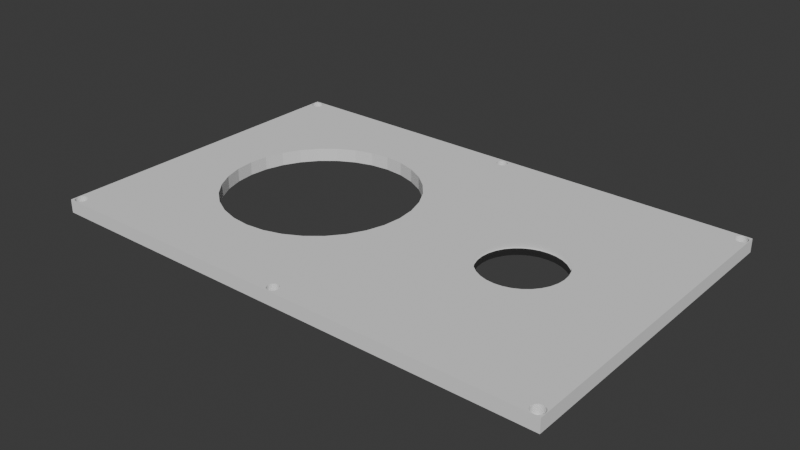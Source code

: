 # Source: FrontPanel.blend  (saved by Blender 5.1.30; exported with 4.5.12 LTS)
import bpy
from mathutils import Matrix  # noqa: F401  (used for matrix-valued properties, if any)

bpy.ops.wm.read_factory_settings(use_empty=True)
scene = bpy.context.scene
scene.name = 'Scene'

# ---- collections
col_collection = bpy.data.collections.new('Collection'); scene.collection.children.link(col_collection)

# ---- world
world_world = bpy.data.worlds.new('World'); scene.world = world_world
world_world.use_nodes = True; world_world.node_tree.nodes.clear()
_N = world_world.node_tree.nodes; _L = world_world.node_tree.links
n0 = _N.new('ShaderNodeOutputWorld'); n0.name = 'World Output'; n0.location = (300, 300)
n1 = _N.new('ShaderNodeBackground'); n1.name = 'Background'; n1.location = (10, 300)
n1.inputs[0].default_value = (0.05088, 0.05088, 0.05088, 1.0)
_L.new(n1.outputs[0], n0.inputs[0])
n0.is_active_output = True
world_world.color = (0.05088, 0.05088, 0.05088)
world_world.sun_shadow_jitter_overblur = 0.0

# ---- meshes
me_x = bpy.data.meshes.new('立方体')
me_x.from_pydata([(0.0, 0.9932, -0.3264), (0.0, -0.9257, -0.3264), (0.9741, -0.9223, -0.3333), (0.004205, -0.9263, -0.3264), (-1.0, -1.0, -1.0), (0.004205, 0.9926, -0.3264), (0.008247, -0.9282, -0.3264), (-0.9741, -0.9223, -0.3333), (0.9695, -0.923, -0.3333), (0.01197, -0.9314, -0.3264), (0.9741, 0.9966, -0.3333), (0.008247, 0.9907, -0.3264), (-0.9741, 0.9966, -0.3333), (0.01524, -0.9356, -0.3264), (0.9651, -0.9251, -0.3333), (0.01197, 0.9875, -0.3264), (0.01792, -0.9407, -0.3264), (-0.9788, -0.923, -0.3333), (-1.0, -1.0, 1.0), (0.01991, -0.9465, -0.3264), (0.01524, 0.9833, -0.3264), (0.02114, -0.9529, -0.3264), (0.961, -0.9286, -0.3333), (-0.9832, -0.9251, -0.3333), (0.01792, 0.9782, -0.3264), (0.02155, -0.9595, -0.3264), (0.9695, 0.9959, -0.3333), (0.02114, -0.9661, -0.3264), (-0.9788, 0.9959, -0.3333), (0.01991, 0.9724, -0.3264), (0.01991, -0.9724, -0.3264), (0.9574, -0.9332, -0.3333), (-1.0, 1.0, -1.0), (0.01792, -0.9782, -0.3264), (0.02114, 0.9661, -0.3264), (-0.9873, -0.9286, -0.3333), (0.01524, -0.9833, -0.3264), (0.02155, 0.9595, -0.3264), (0.9544, -0.9388, -0.3333), (0.01197, -0.9875, -0.3264), (0.9651, 0.9938, -0.3333), (-1.0, 1.0, 1.0), (0.02114, 0.9529, -0.3264), (0.008247, -0.9907, -0.3264), (0.9522, -0.9452, -0.3333), (0.01991, 0.9465, -0.3264), (0.004205, -0.9926, -0.3264), (-0.9909, -0.9332, -0.3333), (0.0, -0.9932, -0.3264), (1.0, -1.0, -1.0), (0.01792, 0.9407, -0.3264), (0.9509, -0.9522, -0.3333), (-0.004205, -0.9926, -0.3264), (-0.9938, -0.9388, -0.3333), (0.9504, -0.9595, -0.3333), (-0.008247, -0.9907, -0.3264), (0.01524, 0.9356, -0.3264), (-0.01197, -0.9875, -0.3264), (0.961, 0.9904, -0.3333), (0.01197, 0.9314, -0.3264), (-0.01524, -0.9833, -0.3264), (-0.9832, 0.9938, -0.3333), (1.0, -1.0, 1.0), (-0.01792, -0.9782, -0.3264), (0.008247, 0.9282, -0.3264), (0.9509, -0.9667, -0.3333), (-0.01991, -0.9724, -0.3264), (-0.996, -0.9452, -0.3333), (0.004205, 0.9263, -0.3264), (0.9522, -0.9737, -0.3333), (-0.02114, -0.9661, -0.3264), (0.9574, 0.9857, -0.3333), (1.0, 1.0, -1.0), (-0.02155, -0.9595, -0.3264), (0.0, 0.9257, -0.3264), (0.9544, -0.9801, -0.3333), (-0.02114, -0.9529, -0.3264), (-0.9974, -0.9522, -0.3333), (-0.004205, 0.9263, -0.3264), (-0.01991, -0.9465, -0.3264), (-0.9873, 0.9904, -0.3333), (-0.01792, -0.9407, -0.3264), (-0.008247, 0.9282, -0.3264), (-0.9978, -0.9595, -0.3333), (-0.01524, -0.9356, -0.3264), (0.9574, -0.9857, -0.3333), (-0.01197, 0.9314, -0.3264), (0.9544, 0.9801, -0.3333), (-0.01197, -0.9314, -0.3264), (0.961, -0.9904, -0.3333), (1.0, 1.0, 1.0), (-0.008247, -0.9282, -0.3264), (-0.01524, 0.9356, -0.3264), (-0.9909, 0.9857, -0.3333), (-0.004205, -0.9263, -0.3264), (-0.01792, 0.9407, -0.3264), (-0.9974, -0.9667, -0.3333), (0.9651, -0.9938, -0.3333), (-0.01991, 0.9465, -0.3264), (0.9522, 0.9737, -0.3333), (-0.9725, 0.9727, -1.0), (0.9695, -0.9959, -0.3333), (-0.02114, 0.9529, -0.3264), (-0.996, -0.9737, -0.3333), (-0.02155, 0.9595, -0.3264), (0.9509, 0.9667, -0.3333), (0.9741, -0.9966, -0.3333), (-0.9938, -0.9801, -0.3333), (-0.02114, 0.9661, -0.3264), (0.9788, -0.9959, -0.3333), (-0.9708, 0.9719, -1.0), (-0.01991, 0.9724, -0.3264), (-0.9938, 0.9801, -0.3333), (-0.01792, 0.9782, -0.3264), (0.9504, 0.9595, -0.3333), (0.9832, -0.9938, -0.3333), (-0.9909, -0.9857, -0.3333), (-0.01524, 0.9833, -0.3264), (0.9873, -0.9904, -0.3333), (-0.01197, 0.9875, -0.3264), (-0.968, 0.969, -1.0), (-0.9693, 0.9707, -1.0), (-0.9873, -0.9904, -0.3333), (-0.008247, 0.9907, -0.3264), (0.9909, -0.9857, -0.3333), (0.9509, 0.9522, -0.3333), (-0.004205, 0.9926, -0.3264), (-0.9832, -0.9938, -0.3333), (0.9938, -0.9801, -0.3333), (-0.9826, 0.9568, -1.0), (0.996, -0.9737, -0.3333), (-0.996, 0.9737, -0.3333), (-0.9788, -0.9959, -0.3333), (0.9974, -0.9667, -0.3333), (0.9522, 0.9452, -0.3333), (-0.9828, 0.9595, -1.0), (-0.9741, -0.9966, -0.3333), (0.9978, -0.9595, -0.3333), (-0.9974, 0.9667, -0.3333), (-0.9826, 0.9621, -1.0), (0.9974, -0.9522, -0.3333), (0.9544, 0.9388, -0.3333), (-0.9695, -0.9959, -0.3333), (0.996, -0.9452, -0.3333), (-0.9813, 0.952, -1.0), (0.9574, 0.9332, -0.3333), (0.9938, -0.9388, -0.3333), (-0.9651, -0.9938, -0.3333), (-0.9821, 0.9543, -1.0), (0.9909, -0.9332, -0.3333), (-0.9978, 0.9595, -0.3333), (0.9873, -0.9286, -0.3333), (-0.961, -0.9904, -0.3333), (0.961, 0.9286, -0.3333), (0.9832, -0.9251, -0.3333), (-0.9821, 0.9646, -1.0), (-0.9574, -0.9857, -0.3333), (0.9788, -0.923, -0.3333), (-0.9813, 0.967, -1.0), (0.9651, 0.9251, -0.3333), (-0.9544, -0.9801, -0.3333), (-0.9974, 0.9522, -0.3333), (-0.9522, -0.9737, -0.3333), (-0.9802, 0.9499, -1.0), (0.9695, 0.923, -0.3333), (-0.9509, -0.9667, -0.3333), (-0.9802, 0.969, -1.0), (-0.996, 0.9452, -0.3333), (0.9741, 0.9223, -0.3333), (-0.9504, -0.9595, -0.3333), (-0.9774, 0.947, -1.0), (-0.9774, 0.9719, -1.0), (-0.9509, -0.9522, -0.3333), (-0.9938, 0.9388, -0.3333), (-0.9522, -0.9452, -0.3333), (0.9788, 0.923, -0.3333), (-0.9789, 0.9482, -1.0), (-0.9544, -0.9388, -0.3333), (0.9832, 0.9251, -0.3333), (-0.9909, 0.9332, -0.3333), (-0.9574, -0.9332, -0.3333), (-0.9789, 0.9707, -1.0), (0.9873, 0.9286, -0.3333), (-0.9758, 0.9462, -1.0), (-0.961, -0.9286, -0.3333), (-0.9873, 0.9286, -0.3333), (-0.9651, -0.9251, -0.3333), (0.9909, 0.9332, -0.3333), (-0.9741, 0.9459, -1.0), (-0.9695, -0.923, -0.3333), (-0.9741, 0.973, -1.0), (0.9938, 0.9388, -0.3333), (-0.9693, 0.9482, -1.0), (-0.9832, 0.9251, -0.3333), (0.996, 0.9452, -0.3333), (-0.9708, 0.947, -1.0), (-0.9725, 0.9462, -1.0), (0.9974, 0.9522, -0.3333), (-0.9788, 0.923, -0.3333), (-0.967, 0.952, -1.0), (0.9978, 0.9595, -0.3333), (-0.9741, 0.9223, -0.3333), (-0.967, 0.967, -1.0), (0.9974, 0.9667, -0.3333), (-0.9655, 0.9595, -1.0), (-0.9695, 0.923, -0.3333), (0.996, 0.9737, -0.3333), (-0.9657, 0.9568, -1.0), (-0.9657, 0.9621, -1.0), (0.9938, 0.9801, -0.3333), (-0.9651, 0.9251, -0.3333), (-0.9662, 0.9543, -1.0), (0.9909, 0.9857, -0.3333), (-0.9662, 0.9646, -1.0), (-0.961, 0.9286, -0.3333), (-0.968, 0.9499, -1.0), (0.9873, 0.9904, -0.3333), (-0.9758, 0.9727, -1.0), (-0.9574, 0.9332, -0.3333), (0.9832, 0.9938, -0.3333), (-0.9544, 0.9388, -0.3333), (-0.9522, 0.9452, -0.3333), (0.9788, 0.9959, -0.3333), (-0.9509, 0.9522, -0.3333), (-0.9504, 0.9595, -0.3333), (-0.9509, 0.9667, -0.3333), (-0.9522, 0.9737, -0.3333), (-0.9544, 0.9801, -0.3333), (-0.9574, 0.9857, -0.3333), (-0.961, 0.9904, -0.3333), (-0.9651, 0.9938, -0.3333), (-0.9695, 0.9959, -0.3333), (0.9655, 0.9595, -1.0), (0.9657, 0.9568, -1.0), (0.9657, 0.9621, -1.0), (0.967, 0.967, -1.0), (0.967, 0.967, -1.0), (0.967, 0.952, -1.0), (0.9662, 0.9543, -1.0), (0.9662, 0.9646, -1.0), (0.968, 0.9499, -1.0), (0.9708, 0.947, -1.0), (0.9693, 0.9482, -1.0), (0.9741, 0.9459, -1.0), (0.9741, 0.973, -1.0), (0.9725, 0.9462, -1.0), (0.9774, 0.9719, -1.0), (0.9789, 0.9482, -1.0), (0.9802, 0.969, -1.0), (0.9774, 0.947, -1.0), (0.9789, 0.9707, -1.0), (0.9813, 0.952, -1.0), (0.9828, 0.9595, -1.0), (0.9826, 0.9568, -1.0), (0.9826, 0.9621, -1.0), (0.9821, 0.9543, -1.0), (0.9821, 0.9646, -1.0), (0.9813, 0.967, -1.0), (0.9758, 0.9462, -1.0), (0.9802, 0.9499, -1.0), (0.9758, 0.9727, -1.0), (0.968, 0.969, -1.0), (0.9725, 0.9727, -1.0), (0.9708, 0.9719, -1.0), (0.9693, 0.9707, -1.0), (-0.9828, -0.9595, -1.0), (-0.9826, -0.9621, -1.0), (-0.9826, -0.9568, -1.0), (-0.9813, -0.967, -1.0), (-0.9813, -0.952, -1.0), (-0.9821, -0.9646, -1.0), (-0.9821, -0.9543, -1.0), (-0.9789, -0.9707, -1.0), (-0.9789, -0.9482, -1.0), (-0.9758, -0.9727, -1.0), (-0.9758, -0.9462, -1.0), (-0.9774, -0.9719, -1.0), (-0.9774, -0.947, -1.0), (-0.9741, -0.973, -1.0), (-0.9802, -0.969, -1.0), (-0.9802, -0.9499, -1.0), (-0.9741, -0.9459, -1.0), (-0.9725, -0.9727, -1.0), (-0.9725, -0.9462, -1.0), (-0.9693, -0.9707, -1.0), (-0.9693, -0.9482, -1.0), (-0.9708, -0.9719, -1.0), (-0.9708, -0.947, -1.0), (-0.967, -0.967, -1.0), (-0.967, -0.952, -1.0), (-0.9655, -0.9595, -1.0), (-0.9657, -0.9568, -1.0), (-0.9657, -0.9621, -1.0), (-0.9662, -0.9543, -1.0), (-0.9662, -0.9646, -1.0), (-0.968, -0.9499, -1.0), (-0.968, -0.969, -1.0), (0.968, -0.969, -1.0), (0.9693, -0.9707, -1.0), (0.9708, -0.9719, -1.0), (0.9655, -0.9595, -1.0), (0.9657, -0.9621, -1.0), (0.9657, -0.9568, -1.0), (0.967, -0.967, -1.0), (0.9662, -0.9646, -1.0), (0.9662, -0.9543, -1.0), (0.967, -0.952, -1.0), (0.968, -0.9499, -1.0), (0.9708, -0.947, -1.0), (0.9693, -0.9482, -1.0), (0.9725, -0.9727, -1.0), (0.9741, -0.9459, -1.0), (0.9725, -0.9462, -1.0), (0.9758, -0.9727, -1.0), (0.9789, -0.9707, -1.0), (0.9789, -0.9482, -1.0), (0.9774, -0.9719, -1.0), (0.9774, -0.947, -1.0), (0.9813, -0.967, -1.0), (0.9813, -0.952, -1.0), (0.9828, -0.9595, -1.0), (0.9826, -0.9621, -1.0), (0.9826, -0.9568, -1.0), (0.9821, -0.9646, -1.0), (0.9821, -0.9543, -1.0), (0.9802, -0.969, -1.0), (0.9802, -0.9499, -1.0), (0.9741, -0.973, -1.0), (0.9758, -0.9462, -1.0), (-0.9897, 0.9872, 1.0), (-0.9745, 0.9223, 1.0), (-0.9909, 0.9857, 1.0), (-0.9788, 0.923, 1.0), (-0.9978, 0.9595, 1.0), (-0.9974, 0.9522, 1.0), (-0.996, 0.9452, 1.0), (-0.9974, 0.9667, 1.0), (-0.996, 0.9737, 1.0), (-0.9832, 0.9251, 1.0), (-0.9873, 0.9286, 1.0), (-0.9909, 0.9332, 1.0), (-0.9938, 0.9388, 1.0), (-0.9938, 0.9801, 1.0), (-0.9725, 0.9226, 1.0), (-0.9651, 0.9251, 1.0), (-0.9695, 0.923, 1.0), (-0.9522, 0.9452, 1.0), (-0.9544, 0.9388, 1.0), (-0.961, 0.9286, 1.0), (-0.9574, 0.9332, 1.0), (-0.952, 0.9464, 1.0), (-0.9741, 0.9223, 1.0), (-0.9873, 0.9904, 1.0), (-0.9832, 0.9938, 1.0), (-0.9741, 0.9966, 1.0), (-0.9788, 0.9959, 1.0), (-0.9651, 0.9938, 1.0), (-0.9522, 0.9737, 1.0), (-0.9544, 0.9801, 1.0), (-0.9574, 0.9857, 1.0), (-0.961, 0.9904, 1.0), (-0.9695, 0.9959, 1.0), (-0.9509, 0.9667, 1.0), (-0.9504, 0.9595, 1.0), (-0.9509, 0.9522, 1.0), (-0.9758, 0.9727, -0.3333), (-0.9741, 0.973, -0.3333), (-0.9774, 0.9719, -0.3333), (-0.9789, 0.9707, -0.3333), (-0.9802, 0.969, -0.3333), (-0.9813, 0.967, -0.3333), (-0.9821, 0.9646, -0.3333), (-0.9826, 0.9621, -0.3333), (-0.9828, 0.9595, -0.3333), (-0.9826, 0.9568, -0.3333), (-0.9821, 0.9543, -0.3333), (-0.9813, 0.952, -0.3333), (-0.9802, 0.9499, -0.3333), (-0.9789, 0.9482, -0.3333), (-0.9774, 0.947, -0.3333), (-0.9758, 0.9462, -0.3333), (-0.9741, 0.9459, -0.3333), (-0.9725, 0.9462, -0.3333), (-0.9708, 0.947, -0.3333), (-0.9693, 0.9482, -0.3333), (-0.968, 0.9499, -0.3333), (-0.967, 0.952, -0.3333), (-0.9662, 0.9543, -0.3333), (-0.9657, 0.9568, -0.3333), (-0.9655, 0.9595, -0.3333), (-0.9657, 0.9621, -0.3333), (-0.9662, 0.9646, -0.3333), (-0.967, 0.967, -0.3333), (-0.968, 0.969, -0.3333), (-0.9693, 0.9707, -0.3333), (-0.9708, 0.9719, -0.3333), (-0.9725, 0.9727, -0.3333), (0.9694, 0.9231, 1.0), (0.9522, 0.9452, 1.0), (0.9574, 0.9332, 1.0), (0.9544, 0.9388, 1.0), (0.961, 0.9286, 1.0), (0.9651, 0.9251, 1.0), (0.9509, 0.9522, 1.0), (0.9504, 0.9595, 1.0), (0.9509, 0.9667, 1.0), (0.9509, 0.9668, 1.0), (0.9897, 0.9872, 1.0), (0.9909, 0.9857, 1.0), (0.9873, 0.9286, 1.0), (0.9832, 0.9251, 1.0), (0.9938, 0.9801, 1.0), (0.9909, 0.9332, 1.0), (0.9938, 0.9388, 1.0), (0.9978, 0.9595, 1.0), (0.9974, 0.9667, 1.0), (0.996, 0.9452, 1.0), (0.9974, 0.9522, 1.0), (0.996, 0.9737, 1.0), (0.9788, 0.923, 1.0), (0.9695, 0.923, 1.0), (0.9741, 0.9223, 1.0), (0.9522, 0.9737, 1.0), (0.9544, 0.9801, 1.0), (0.9651, 0.9938, 1.0), (0.9574, 0.9857, 1.0), (0.961, 0.9904, 1.0), (0.9741, 0.9966, 1.0), (0.9832, 0.9938, 1.0), (0.9873, 0.9904, 1.0), (0.9788, 0.9959, 1.0), (0.9695, 0.9959, 1.0), (0.9725, 0.9727, -0.3333), (0.9741, 0.973, -0.3333), (0.9708, 0.9719, -0.3333), (0.9693, 0.9707, -0.3333), (0.968, 0.969, -0.3333), (0.967, 0.967, -0.3333), (0.9662, 0.9646, -0.3333), (0.9657, 0.9621, -0.3333), (0.9655, 0.9595, -0.3333), (0.9657, 0.9568, -0.3333), (0.9662, 0.9543, -0.3333), (0.967, 0.952, -0.3333), (0.968, 0.9499, -0.3333), (0.9693, 0.9482, -0.3333), (0.9708, 0.947, -0.3333), (0.9725, 0.9462, -0.3333), (0.9741, 0.9459, -0.3333), (0.9758, 0.9462, -0.3333), (0.9774, 0.947, -0.3333), (0.9789, 0.9482, -0.3333), (0.9802, 0.9499, -0.3333), (0.9813, 0.952, -0.3333), (0.9821, 0.9543, -0.3333), (0.9826, 0.9568, -0.3333), (0.9828, 0.9595, -0.3333), (0.9826, 0.9621, -0.3333), (0.9821, 0.9646, -0.3333), (0.9813, 0.967, -0.3333), (0.9802, 0.969, -0.3333), (0.9789, 0.9707, -0.3333), (0.9774, 0.9719, -0.3333), (0.9758, 0.9727, -0.3333), (-0.9897, -0.9872, 1.0), (-0.9741, -0.9223, 1.0), (-0.9695, -0.923, 1.0), (-0.9832, -0.9938, 1.0), (-0.9873, -0.9904, 1.0), (-0.9788, -0.9959, 1.0), (-0.9741, -0.9966, 1.0), (-0.9651, -0.9938, 1.0), (-0.961, -0.9904, 1.0), (-0.9522, -0.9737, 1.0), (-0.9574, -0.9857, 1.0), (-0.9544, -0.9801, 1.0), (-0.9695, -0.9959, 1.0), (-0.9509, -0.9667, 1.0), (-0.9504, -0.9595, 1.0), (-0.9509, -0.9522, 1.0), (-0.961, -0.9286, 1.0), (-0.9651, -0.9251, 1.0), (-0.9522, -0.9452, 1.0), (-0.9544, -0.9388, 1.0), (-0.9574, -0.9332, 1.0), (-0.9909, -0.9857, 1.0), (-0.9741, -0.9223, 1.0), (-0.9788, -0.923, 1.0), (-0.9974, -0.9667, 1.0), (-0.9978, -0.9595, 1.0), (-0.996, -0.9737, 1.0), (-0.9832, -0.9251, 1.0), (-0.9873, -0.9286, 1.0), (-0.9938, -0.9388, 1.0), (-0.9909, -0.9332, 1.0), (-0.9938, -0.9801, 1.0), (-0.9974, -0.9522, 1.0), (-0.996, -0.9452, 1.0), (-0.9758, -0.9462, -0.3333), (-0.9741, -0.9459, -0.3333), (-0.9774, -0.947, -0.3333), (-0.9789, -0.9482, -0.3333), (-0.9802, -0.9499, -0.3333), (-0.9813, -0.952, -0.3333), (-0.9821, -0.9543, -0.3333), (-0.9826, -0.9568, -0.3333), (-0.9828, -0.9595, -0.3333), (-0.9826, -0.9621, -0.3333), (-0.9821, -0.9646, -0.3333), (-0.9813, -0.967, -0.3333), (-0.9802, -0.969, -0.3333), (-0.9789, -0.9707, -0.3333), (-0.9774, -0.9719, -0.3333), (-0.9758, -0.9727, -0.3333), (-0.9741, -0.973, -0.3333), (-0.9725, -0.9727, -0.3333), (-0.9708, -0.9719, -0.3333), (-0.9693, -0.9707, -0.3333), (-0.968, -0.969, -0.3333), (-0.967, -0.967, -0.3333), (-0.9662, -0.9646, -0.3333), (-0.9657, -0.9621, -0.3333), (-0.9655, -0.9595, -0.3333), (-0.9657, -0.9568, -0.3333), (-0.9662, -0.9543, -0.3333), (-0.967, -0.952, -0.3333), (-0.968, -0.9499, -0.3333), (-0.9693, -0.9482, -0.3333), (-0.9708, -0.947, -0.3333), (-0.9725, -0.9462, -0.3333), (0.9897, -0.9872, 1.0), (0.9741, -0.9223, 1.0), (0.9695, -0.923, 1.0), (0.9544, -0.9801, 1.0), (0.9522, -0.9737, 1.0), (0.9651, -0.9938, 1.0), (0.961, -0.9904, 1.0), (0.9574, -0.9857, 1.0), (0.9741, -0.9966, 1.0), (0.9695, -0.9959, 1.0), (0.9873, -0.9904, 1.0), (0.9788, -0.9959, 1.0), (0.9832, -0.9938, 1.0), (0.9509, -0.9667, 1.0), (0.9504, -0.9595, 1.0), (0.9509, -0.9522, 1.0), (0.9522, -0.9452, 1.0), (0.9544, -0.9388, 1.0), (0.9574, -0.9332, 1.0), (0.961, -0.9286, 1.0), (0.9651, -0.9251, 1.0), (0.9741, -0.9223, 1.0), (0.9909, -0.9857, 1.0), (0.9873, -0.9286, 1.0), (0.9832, -0.9251, 1.0), (0.9938, -0.9801, 1.0), (0.9938, -0.9388, 1.0), (0.9909, -0.9332, 1.0), (0.996, -0.9452, 1.0), (0.9978, -0.9595, 1.0), (0.9974, -0.9667, 1.0), (0.996, -0.9737, 1.0), (0.9974, -0.9522, 1.0), (0.9788, -0.923, 1.0), (0.9725, -0.9462, -0.3333), (0.9741, -0.9459, -0.3333), (0.9708, -0.947, -0.3333), (0.9693, -0.9482, -0.3333), (0.968, -0.9499, -0.3333), (0.967, -0.952, -0.3333), (0.9662, -0.9543, -0.3333), (0.9657, -0.9568, -0.3333), (0.9655, -0.9595, -0.3333), (0.9657, -0.9621, -0.3333), (0.9662, -0.9646, -0.3333), (0.967, -0.967, -0.3333), (0.968, -0.969, -0.3333), (0.9693, -0.9707, -0.3333), (0.9708, -0.9719, -0.3333), (0.9725, -0.9727, -0.3333), (0.9741, -0.973, -0.3333), (0.9758, -0.9727, -0.3333), (0.9774, -0.9719, -0.3333), (0.9789, -0.9707, -0.3333), (0.9802, -0.969, -0.3333), (0.9813, -0.967, -0.3333), (0.9821, -0.9646, -0.3333), (0.9826, -0.9621, -0.3333), (0.9828, -0.9595, -0.3333), (0.9826, -0.9568, -0.3333), (0.9821, -0.9543, -0.3333), (0.9813, -0.952, -0.3333), (0.9802, -0.9499, -0.3333), (0.9789, -0.9482, -0.3333), (0.9774, -0.947, -0.3333), (0.9758, -0.9462, -0.3333), (0.3517, 0.0, -1.0), (0.3547, -0.04811, -1.0), (0.3547, 0.04811, -1.0), (0.3782, -0.137, -1.0), (0.3782, 0.137, -1.0), (0.3637, -0.09438, -1.0), (0.3637, 0.09438, -1.0), (0.4216, -0.2051, -1.0), (0.4216, 0.2051, -1.0), (0.4783, -0.2419, -1.0), (0.4783, 0.2419, -1.0), (0.4488, -0.2278, -1.0), (0.4488, 0.2278, -1.0), (0.3978, -0.1744, -1.0), (0.3978, 0.1744, -1.0), (0.5397, -0.2419, -1.0), (0.5397, 0.2419, -1.0), (0.5964, -0.2051, -1.0), (0.5964, 0.2051, -1.0), (0.5692, -0.2278, -1.0), (0.5692, 0.2278, -1.0), (0.6398, -0.137, -1.0), (0.6398, 0.137, -1.0), (0.6664, 0.0, -1.0), (0.6633, -0.04811, -1.0), (0.6633, 0.04811, -1.0), (0.6544, -0.09438, -1.0), (0.6544, 0.09438, -1.0), (0.6203, -0.1744, -1.0), (0.6203, 0.1744, -1.0), (0.509, 0.2466, -1.0), (0.509, -0.2466, -1.0), (0.3517, 0.0, 1.0), (0.3547, -0.04811, 1.0), (0.3547, 0.04811, 1.0), (0.3782, -0.137, 1.0), (0.3782, 0.137, 1.0), (0.3637, -0.09438, 1.0), (0.3637, 0.09438, 1.0), (0.4216, -0.2051, 1.0), (0.4216, 0.2051, 1.0), (0.4783, -0.2419, 1.0), (0.4783, 0.2419, 1.0), (0.4488, -0.2278, 1.0), (0.4488, 0.2278, 1.0), (0.3978, -0.1744, 1.0), (0.3978, 0.1744, 1.0), (0.5397, -0.2419, 1.0), (0.5397, 0.2419, 1.0), (0.5964, -0.2051, 1.0), (0.5964, 0.2051, 1.0), (0.5692, -0.2278, 1.0), (0.5692, 0.2278, 1.0), (0.6398, -0.137, 1.0), (0.6398, 0.137, 1.0), (0.6664, 0.0, 1.0), (0.6633, -0.04811, 1.0), (0.6633, 0.04811, 1.0), (0.6544, -0.09438, 1.0), (0.6544, 0.09438, 1.0), (0.6203, -0.1744, 1.0), (0.6203, 0.1744, 1.0), (0.509, 0.2466, 1.0), (0.509, -0.2466, 1.0), (-0.7445, 0.0, -1.0), (-0.7374, -0.1136, -1.0), (-0.7163, -0.2229, -1.0), (-0.7374, 0.1136, -1.0), (-0.7163, 0.2229, -1.0), (-0.6819, -0.3236, -1.0), (-0.5794, 0.4843, -1.0), (-0.6357, -0.4118, -1.0), (-0.6357, 0.4118, -1.0), (-0.5794, -0.4843, -1.0), (-0.6819, 0.3236, -1.0), (-0.4455, -0.5712, -1.0), (-0.5152, -0.5381, -1.0), (-0.2308, -0.5381, -1.0), (-0.3005, -0.5712, -1.0), (-0.373, -0.5824, -1.0), (-0.06405, -0.3236, -1.0), (-0.1103, -0.4118, -1.0), (-0.02971, -0.2229, -1.0), (-0.00857, -0.1136, -1.0), (-0.1666, -0.4843, -1.0), (-0.001585, -0.002457, -1.0), (-0.5152, 0.5381, -1.0), (-0.00143, 0.0, -1.0), (-0.00857, 0.1136, -1.0), (-0.03751, 0.2457, -1.0), (-0.02971, 0.2229, -1.0), (-0.4455, 0.5712, -1.0), (-0.06405, 0.3236, -1.0), (-0.373, 0.5824, -1.0), (-0.1103, 0.4118, -1.0), (-0.1666, 0.4843, -1.0), (-0.3005, 0.5712, -1.0), (-0.2308, 0.5381, -1.0), (-0.1666, 0.4843, 1.0), (-0.1666, -0.4843, 1.0), (-0.373, -0.5824, 1.0), (-0.1103, -0.4118, 1.0), (-0.4455, -0.5712, 1.0), (-0.06405, -0.3236, 1.0), (-0.7445, 0.0, 1.0), (-0.7163, -0.2229, 1.0), (-0.7374, -0.1136, 1.0), (-0.7374, 0.1136, 1.0), (-0.7163, 0.2229, 1.0), (-0.6819, -0.3236, 1.0), (-0.6357, 0.4118, 1.0), (-0.6357, -0.4118, 1.0), (-0.6819, 0.3236, 1.0), (-0.5794, -0.4843, 1.0), (-0.04922, 0.2801, 1.0), (-0.5152, -0.5381, 1.0), (-0.5152, 0.5381, 1.0), (-0.00143, 0.0, 1.0), (-0.00857, -0.1136, 1.0), (-0.00857, 0.1136, 1.0), (-0.02971, -0.2229, 1.0), (-0.02971, 0.2229, 1.0), (-0.5794, 0.4843, 1.0), (-0.4455, 0.5712, 1.0), (-0.06405, 0.3236, 1.0), (-0.1103, 0.4118, 1.0), (-0.373, 0.5824, 1.0), (-0.3005, -0.5712, 1.0), (-0.2308, -0.5381, 1.0), (-0.3005, 0.5712, 1.0), (-0.2308, 0.5381, 1.0), (-0.007315, 0.9709, -1.0), (-0.002018, 0.9754, -1.0), (-0.003959, 0.9744, -1.0), (-0.005747, 0.9729, -1.0), (0.002018, 0.9754, -1.0), (0.005747, 0.9729, -1.0), (0.007315, 0.9709, -1.0), (0.003959, 0.9744, -1.0), (0.0, 0.9757, -1.0), (-0.01018, 0.9569, -1.0), (0.0102, 0.9571, -1.0), (0.01034, 0.9595, -1.0), (-0.008601, 0.9685, -1.0), (0.008601, 0.9685, -1.0), (-0.01034, 0.9595, -1.0), (-0.009557, 0.9657, -1.0), (0.009557, 0.9657, -1.0), (-0.01015, 0.9626, -1.0), (0.01015, 0.9626, -1.0), (-0.01015, 0.9563, -1.0), (0.01015, 0.9563, -1.0), (-0.009557, 0.9533, -1.0), (0.009557, 0.9533, -1.0), (-0.007315, 0.948, -1.0), (-0.008601, 0.9504, -1.0), (-0.005747, 0.946, -1.0), (-0.002018, 0.9436, -1.0), (-0.003959, 0.9445, -1.0), (0.003959, 0.9445, -1.0), (0.002018, 0.9436, -1.0), (0.007315, 0.948, -1.0), (0.008601, 0.9504, -1.0), (0.0, 0.9432, -1.0), (0.005747, 0.946, -1.0), (-0.01792, 0.9407, 1.0), (-0.02136, 0.9564, 1.0), (-0.01991, 0.9465, 1.0), (-0.02114, 0.9529, 1.0), (0.01524, 0.9356, 1.0), (0.01792, 0.9407, 1.0), (0.01991, 0.9465, 1.0), (0.02114, 0.9529, 1.0), (0.02139, 0.9568, 1.0), (0.0, 0.9257, 1.0), (0.004205, 0.9263, 1.0), (0.01197, 0.9314, 1.0), (0.008247, 0.9282, 1.0), (-0.004205, 0.9263, 1.0), (-0.008247, 0.9282, 1.0), (-0.01197, 0.9314, 1.0), (-0.01524, 0.9356, 1.0), (-0.004205, 0.9926, 1.0), (0.0, 0.9932, 1.0), (0.004205, 0.9926, 1.0), (-0.008247, 0.9907, 1.0), (0.008247, 0.9907, 1.0), (-0.01197, 0.9875, 1.0), (0.01197, 0.9875, 1.0), (-0.01524, 0.9833, 1.0), (0.01524, 0.9833, 1.0), (-0.01792, 0.9782, 1.0), (0.01792, 0.9782, 1.0), (0.02155, 0.9595, 1.0), (-0.02155, 0.9595, 1.0), (-0.02114, 0.9661, 1.0), (0.02114, 0.9661, 1.0), (0.01991, 0.9724, 1.0), (-0.01991, 0.9724, 1.0), (0.0, 0.9757, -0.3264), (0.002018, 0.9754, -0.3264), (0.003959, 0.9744, -0.3264), (0.005747, 0.9729, -0.3264), (0.007315, 0.9709, -0.3264), (0.008601, 0.9685, -0.3264), (0.009557, 0.9657, -0.3264), (0.009756, 0.9646, -0.3264), (0.01015, 0.9626, -0.3264), (0.01034, 0.9595, -0.3264), (0.01015, 0.9563, -0.3264), (0.009557, 0.9533, -0.3264), (0.008601, 0.9504, -0.3264), (0.007315, 0.948, -0.3264), (0.005747, 0.946, -0.3264), (0.003959, 0.9445, -0.3264), (0.002018, 0.9436, -0.3264), (0.0, 0.9432, -0.3264), (-0.002018, 0.9436, -0.3264), (-0.003959, 0.9445, -0.3264), (-0.005747, 0.946, -0.3264), (-0.007315, 0.948, -0.3264), (-0.008601, 0.9504, -0.3264), (-0.009557, 0.9533, -0.3264), (-0.009948, 0.9553, -0.3264), (-0.01015, 0.9563, -0.3264), (-0.01034, 0.9595, -0.3264), (-0.01015, 0.9626, -0.3264), (-0.009557, 0.9657, -0.3264), (-0.008601, 0.9685, -0.3264), (-0.007315, 0.9709, -0.3264), (-0.005747, 0.9729, -0.3264), (-0.003959, 0.9744, -0.3264), (-0.002018, 0.9754, -0.3264), (-0.01034, -0.9595, -1.0), (0.01034, -0.9595, -1.0), (-0.01015, -0.9563, -1.0), (0.01015, -0.9563, -1.0), (-0.009557, -0.9533, -1.0), (0.009557, -0.9533, -1.0), (-0.008601, -0.9505, -1.0), (0.008601, -0.9505, -1.0), (-0.007315, -0.948, -1.0), (-0.005747, -0.946, -1.0), (-0.003959, -0.9445, -1.0), (-0.002018, -0.9436, -1.0), (0.003959, -0.9445, -1.0), (0.002018, -0.9436, -1.0), (0.007315, -0.948, -1.0), (0.005747, -0.946, -1.0), (0.0, -0.9432, -1.0), (0.01991, -0.9724, 1.0), (0.02114, -0.9661, 1.0), (0.02153, -0.9598, 1.0), (-0.01792, -0.9782, 1.0), (-0.01524, -0.9833, 1.0), (-0.004205, -0.9926, 1.0), (0.0, -0.9932, 1.0), (-0.008247, -0.9907, 1.0), (-0.01197, -0.9875, 1.0), (0.004205, -0.9926, 1.0), (0.008247, -0.9907, 1.0), (0.01792, -0.9782, 1.0), (0.01197, -0.9875, 1.0), (0.01524, -0.9833, 1.0), (-0.01991, -0.9724, 1.0), (-0.02114, -0.9661, 1.0), (-0.02155, -0.9595, 1.0), (-0.02114, -0.9529, 1.0), (-0.01991, -0.9465, 1.0), (-0.01792, -0.9407, 1.0), (-0.01524, -0.9356, 1.0), (-0.01316, -0.9329, 1.0), (0.02155, -0.9595, 1.0), (0.02114, -0.9529, 1.0), (0.01991, -0.9465, 1.0), (-0.01197, -0.9314, 1.0), (-0.008247, -0.9282, 1.0), (-0.004205, -0.9263, 1.0), (0.0, -0.9257, 1.0), (0.004205, -0.9263, 1.0), (0.01792, -0.9407, 1.0), (0.01524, -0.9356, 1.0), (0.01197, -0.9314, 1.0), (0.008247, -0.9282, 1.0), (0.0, -0.9432, -0.3264), (0.002018, -0.9436, -0.3264), (0.003959, -0.9445, -0.3264), (0.005747, -0.946, -0.3264), (0.007315, -0.948, -0.3264), (0.008601, -0.9505, -0.3264), (0.009557, -0.9533, -0.3264), (0.009756, -0.9543, -0.3264), (0.01015, -0.9563, -0.3264), (0.01034, -0.9595, -0.3264), (-0.01034, -0.9595, -0.3264), (-0.01015, -0.9563, -0.3264), (-0.009557, -0.9533, -0.3264), (-0.008601, -0.9505, -0.3264), (-0.007315, -0.948, -0.3264), (-0.005747, -0.946, -0.3264), (-0.003959, -0.9445, -0.3264), (-0.002018, -0.9436, -0.3264), (0.01034, -0.9595, -1.0), (0.01034, -0.9595, -1.0), (0.01015, -0.9626, -1.0), (0.009557, -0.9657, -1.0), (0.008601, -0.9685, -1.0), (0.007315, -0.9709, -1.0), (0.005747, -0.9729, -1.0), (0.003959, -0.9744, -1.0), (0.002018, -0.9754, -1.0), (0.0, -0.9757, -1.0), (-0.002018, -0.9754, -1.0), (-0.003959, -0.9744, -1.0), (-0.005747, -0.9729, -1.0), (-0.007315, -0.9709, -1.0), (-0.008601, -0.9685, -1.0), (-0.009557, -0.9657, -1.0), (-0.01015, -0.9626, -1.0), (-0.01034, -0.9595, -1.0), (-0.01034, -0.9595, -1.0), (0.01034, -0.9595, -0.3264), (-0.01034, -0.9595, -0.3264), (-0.009948, -0.9636, -0.3264), (-0.01015, -0.9626, -0.3264), (-0.01034, -0.9595, -0.3264), (-0.009557, -0.9657, -0.3264), (-0.008601, -0.9685, -0.3264), (0.01034, -0.9595, -0.3264), (0.01015, -0.9626, -0.3264), (-0.007315, -0.9709, -0.3264), (-0.005747, -0.9729, -0.3264), (0.009557, -0.9657, -0.3264), (0.008601, -0.9685, -0.3264), (-0.003959, -0.9744, -0.3264), (-0.002018, -0.9754, -0.3264), (0.007315, -0.9709, -0.3264), (0.005747, -0.9729, -0.3264), (0.0, -0.9757, -0.3264), (0.003959, -0.9744, -0.3264), (0.002018, -0.9754, -0.3264)], [], [(4, 18, 41, 32), (32, 41, 90, 72), (72, 90, 62, 49), (49, 62, 18, 4), (217, 171, 32, 72, 246, 260, 244, 262, 263, 264, 261, 235, 737, 738, 745, 743, 740, 733, 732, 734, 731, 735, 728, 729, 730, 727, 739, 742, 744, 741, 736, 195, 192, 215, 199, 211, 207, 204, 208, 213, 202, 120, 121, 110, 100, 190), (250, 246, 72, 49, 316, 314, 325, 318, 323, 321, 320, 322, 324, 319, 326, 315, 317, 328, 311, 238, 237, 240, 242, 241, 245, 243, 258, 249, 247, 259, 251, 255, 253, 252, 254, 256, 257, 248), (899, 830, 300, 301, 304, 303, 297, 298, 299, 310, 327, 313, 316, 49, 4, 276, 274, 278, 282, 286, 284, 296, 288, 294, 292, 290, 291, 293, 289, 295, 285, 287, 283, 281, 188, 196, 195, 736, 746, 748, 751, 750, 752, 754, 753, 759, 756, 755, 760, 757, 758, 749, 747, 737, 235, 236, 239, 234, 232, 233, 238, 616, 612, 626, 606, 608, 604, 610, 600, 602, 598, 596, 685, 688, 690, 691, 693, 692, 689, 687, 682, 666, 668, 670, 664, 663, 660, 661, 662, 665, 667, 669, 672, 671, 675, 674, 673, 680, 677, 676, 678, 679, 681, 609, 603, 607, 841, 842, 845, 840, 839, 838, 837, 835, 833, 831, 829, 916, 915, 914, 913, 912, 911, 910, 909, 908, 907, 906, 905, 904, 903, 902, 901, 900, 898), (611, 615, 309, 307, 306, 305, 302, 300, 830, 832, 834, 836, 843, 844, 841, 607, 605, 627), (686, 685, 596, 597, 601, 599, 609, 681, 683, 684), (614, 616, 238, 311, 312, 308, 309, 615, 613, 624, 617, 622, 620, 619, 621, 623, 618, 625), (272, 276, 4, 188, 281, 275, 277, 273, 280, 269, 271, 267, 265, 266, 270, 268, 279), (183, 188, 4, 32, 171, 181, 166, 158, 155, 139, 135, 129, 148, 144, 163, 176, 170), (331, 329, 41, 18, 330, 332, 338, 339, 340, 341, 335, 334, 333, 336, 337, 342), (464, 18, 62, 530, 540, 542, 541, 538, 539, 535, 536, 848, 847, 846, 857, 859, 858, 856, 855, 852, 851, 853, 854, 850, 849, 860, 861, 862, 863, 864, 865, 866, 867, 723, 696, 698, 711, 709, 707, 705, 701, 702, 700, 703, 704, 708, 706, 718, 712, 719, 722, 725, 726, 694, 721, 720, 710, 630, 634, 632, 642, 636, 640, 638, 658, 644, 648, 401, 399, 400, 398, 403, 404, 405, 406, 769, 768, 767, 766, 765, 772, 773, 771, 770, 774, 775, 776, 777, 761, 763, 764, 762, 350, 346, 347, 349, 348, 344, 345, 343, 465, 466, 481, 480, 484, 483, 482, 479, 478, 477, 473, 475, 474, 472, 471, 476, 470, 469, 467, 468), (868, 848, 536, 537, 533, 534, 543, 544, 545, 546, 547, 548, 549, 647, 643, 659, 637, 639, 635, 641, 631, 633, 629, 628, 713, 714, 716, 699, 697, 695, 724, 723, 867, 871, 872, 873, 874, 875, 879, 878, 877, 876, 870, 869), (715, 713, 628, 630, 710, 717), (645, 647, 549, 550, 532, 531, 397, 402, 401, 648, 646, 657, 650, 655, 653, 651, 652, 654, 649, 656), (552, 530, 62, 90, 407, 408, 411, 418, 415, 414, 417, 416, 413, 412, 409, 410, 419, 421, 420, 397, 531, 551, 563, 554, 553, 557, 556, 558, 562, 559, 560, 561, 555), (351, 330, 18, 464, 485, 495, 490, 488, 489, 496, 497, 493, 494, 492, 491, 487, 486, 465, 343), (429, 407, 90, 41, 329, 352, 353, 355, 354, 361, 356, 360, 359, 358, 357, 362, 363, 364, 350, 762, 790, 791, 794, 787, 785, 783, 781, 778, 779, 780, 782, 784, 786, 788, 793, 792, 789, 769, 406, 422, 423, 425, 426, 424, 431, 427, 430, 428), (365, 217, 190, 366), (367, 171, 217, 365), (368, 181, 171, 367), (369, 166, 181, 368), (370, 158, 166, 369), (371, 155, 158, 370), (372, 139, 155, 371), (373, 135, 139, 372), (374, 129, 135, 373), (375, 148, 129, 374), (376, 144, 148, 375), (377, 163, 144, 376), (378, 176, 163, 377), (170, 176, 378, 379), (183, 170, 379, 380), (188, 183, 380, 381), (196, 188, 381, 382), (195, 196, 382, 383), (192, 195, 383, 384), (215, 192, 384, 385), (199, 215, 385, 386), (211, 199, 386, 387), (207, 211, 387, 388), (204, 207, 388, 389), (208, 204, 389, 390), (213, 208, 390, 391), (202, 213, 391, 392), (120, 202, 392, 393), (121, 120, 393, 394), (395, 110, 121, 394), (396, 100, 110, 395), (366, 190, 100, 396), (432, 262, 244, 433), (434, 263, 262, 432), (435, 264, 263, 434), (436, 261, 264, 435), (437, 236, 235, 261, 436), (438, 239, 236, 437), (439, 234, 239, 438), (440, 232, 234, 439), (441, 233, 232, 440), (442, 238, 233, 441), (443, 237, 238, 442), (444, 240, 237, 443), (445, 242, 240, 444), (241, 242, 445, 446), (245, 241, 446, 447), (243, 245, 447, 448), (258, 243, 448, 449), (249, 258, 449, 450), (247, 249, 450, 451), (259, 247, 451, 452), (251, 259, 452, 453), (255, 251, 453, 454), (253, 255, 454, 455), (252, 253, 455, 456), (254, 252, 456, 457), (256, 254, 457, 458), (257, 256, 458, 459), (248, 257, 459, 460), (250, 248, 460, 461), (462, 246, 250, 461), (463, 260, 246, 462), (433, 244, 260, 463), (498, 275, 281, 499), (500, 277, 275, 498), (501, 273, 277, 500), (502, 280, 273, 501), (503, 269, 280, 502), (504, 271, 269, 503), (505, 267, 271, 504), (506, 265, 267, 505), (507, 266, 265, 506), (508, 270, 266, 507), (509, 268, 270, 508), (510, 279, 268, 509), (511, 272, 279, 510), (276, 272, 511, 512), (274, 276, 512, 513), (278, 274, 513, 514), (282, 278, 514, 515), (286, 282, 515, 516), (284, 286, 516, 517), (296, 284, 517, 518), (288, 296, 518, 519), (294, 288, 519, 520), (292, 294, 520, 521), (290, 292, 521, 522), (291, 290, 522, 523), (293, 291, 523, 524), (289, 293, 524, 525), (295, 289, 525, 526), (285, 295, 526, 527), (528, 287, 285, 527), (529, 283, 287, 528), (499, 281, 283, 529), (564, 312, 311, 565), (566, 308, 312, 564), (567, 309, 308, 566), (568, 307, 309, 567), (569, 306, 307, 568), (570, 305, 306, 569), (571, 302, 305, 570), (572, 300, 302, 571), (573, 301, 300, 572), (574, 304, 301, 573), (575, 303, 304, 574), (576, 297, 303, 575), (577, 298, 297, 576), (299, 298, 577, 578), (310, 299, 578, 579), (327, 310, 579, 580), (313, 327, 580, 581), (316, 313, 581, 582), (314, 316, 582, 583), (325, 314, 583, 584), (318, 325, 584, 585), (323, 318, 585, 586), (321, 323, 586, 587), (320, 321, 587, 588), (322, 320, 588, 589), (324, 322, 589, 590), (319, 324, 590, 591), (326, 319, 591, 592), (315, 326, 592, 593), (594, 317, 315, 593), (595, 328, 317, 594), (565, 311, 328, 595), (355, 28, 12, 354), (353, 61, 28, 355), (352, 80, 61, 353), (329, 331, 93, 80, 352), (342, 112, 93, 331), (337, 131, 112, 342), (336, 138, 131, 337), (333, 150, 138, 336), (334, 161, 150, 333), (335, 167, 161, 334), (341, 173, 167, 335), (340, 179, 173, 341), (339, 185, 179, 340), (193, 185, 339, 338), (198, 193, 338, 332), (330, 351, 201, 198, 332), (343, 345, 205, 201, 351), (210, 205, 345, 344), (214, 210, 344, 348), (218, 214, 348, 349), (220, 218, 349, 347), (221, 220, 347, 346), (350, 364, 223, 221, 346), (224, 223, 364, 363), (225, 224, 363, 362), (357, 226, 225, 362), (227, 226, 357, 358), (228, 227, 358, 359), (229, 228, 359, 360), (356, 230, 229, 360), (361, 231, 230, 356), (354, 12, 231, 361), (230, 231, 12, 28, 61, 80, 93, 112, 131, 138, 150, 373, 372, 371, 370, 369, 368, 367, 365, 366, 396, 395, 394, 393, 392, 391, 390, 389, 224, 225, 226, 227, 228, 229), (374, 373, 150, 161, 167, 173, 179, 185, 193, 198, 201, 205, 210, 214, 218, 220, 221, 223, 224, 389, 388, 387, 386, 385, 384, 383, 382, 381, 380, 379, 378, 377, 376, 375), (431, 26, 10, 427), (424, 40, 26, 431), (426, 58, 40, 424), (425, 71, 58, 426), (423, 87, 71, 425), (422, 99, 87, 423), (405, 105, 99, 422, 406), (404, 114, 105, 405), (403, 125, 114, 404), (398, 134, 125, 403), (400, 141, 134, 398), (399, 145, 141, 400), (401, 153, 145, 399), (159, 153, 401, 402), (397, 420, 164, 159, 402), (168, 164, 420, 421), (175, 168, 421, 419), (410, 178, 175, 419), (182, 178, 410, 409), (187, 182, 409, 412), (191, 187, 412, 413), (194, 191, 413, 416), (197, 194, 416, 417), (200, 197, 417, 414), (203, 200, 414, 415), (206, 203, 415, 418), (209, 206, 418, 411), (408, 212, 209, 411), (407, 429, 216, 212, 408), (428, 219, 216, 429), (430, 222, 219, 428), (427, 10, 222, 430), (222, 10, 26, 40, 58, 71, 87, 99, 105, 114, 440, 439, 438, 437, 436, 435, 434, 432, 433, 463, 462, 461, 460, 459, 458, 457, 456, 200, 203, 206, 209, 212, 216, 219), (441, 440, 114, 125, 134, 141, 145, 153, 159, 164, 168, 175, 178, 182, 187, 191, 194, 197, 200, 456, 455, 454, 453, 452, 451, 450, 449, 448, 447, 446, 445, 444, 443, 442), (487, 17, 7, 486), (491, 23, 17, 487), (492, 35, 23, 491), (494, 47, 35, 492), (493, 53, 47, 494), (497, 67, 53, 493), (496, 77, 67, 497), (489, 83, 77, 496), (488, 96, 83, 489), (490, 103, 96, 488), (495, 107, 103, 490), (485, 116, 107, 495), (464, 468, 122, 116, 485), (127, 122, 468, 467), (132, 127, 467, 469), (136, 132, 469, 470), (142, 136, 470, 476), (147, 142, 476, 471), (152, 147, 471, 472), (156, 152, 472, 474), (160, 156, 474, 475), (162, 160, 475, 473), (477, 165, 162, 473), (169, 165, 477, 478), (172, 169, 478, 479), (174, 172, 479, 482), (177, 174, 482, 483), (180, 177, 483, 484), (184, 180, 484, 480), (481, 186, 184, 480), (466, 189, 186, 481), (486, 7, 189, 466, 465), (186, 189, 7, 17, 23, 35, 47, 53, 67, 77, 83, 506, 505, 504, 503, 502, 501, 500, 498, 499, 529, 528, 527, 526, 525, 524, 523, 522, 169, 172, 174, 177, 180, 184), (507, 506, 83, 96, 103, 107, 116, 122, 127, 132, 136, 142, 147, 152, 156, 160, 162, 165, 169, 522, 521, 520, 519, 518, 517, 516, 515, 514, 513, 512, 511, 510, 509, 508), (531, 532, 8, 2, 551), (550, 14, 8, 532), (549, 22, 14, 550), (548, 31, 22, 549), (547, 38, 31, 548), (546, 44, 38, 547), (545, 51, 44, 546), (544, 54, 51, 545), (543, 65, 54, 544), (534, 69, 65, 543), (533, 75, 69, 534), (537, 85, 75, 533), (536, 89, 85, 537), (97, 89, 536, 535), (101, 97, 535, 539), (106, 101, 539, 538), (109, 106, 538, 541), (115, 109, 541, 542), (118, 115, 542, 540), (530, 552, 124, 118, 540), (128, 124, 552, 555), (130, 128, 555, 561), (133, 130, 561, 560), (137, 133, 560, 559), (140, 137, 559, 562), (143, 140, 562, 558), (146, 143, 558, 556), (149, 146, 556, 557), (151, 149, 557, 553), (554, 154, 151, 553), (563, 157, 154, 554), (551, 2, 157, 563), (157, 2, 8, 14, 22, 31, 38, 44, 51, 54, 572, 571, 570, 569, 568, 567, 566, 564, 565, 595, 594, 593, 592, 591, 590, 589, 588, 137, 140, 143, 146, 149, 151, 154), (573, 572, 54, 65, 69, 75, 85, 89, 97, 101, 106, 109, 115, 118, 124, 128, 130, 133, 137, 588, 587, 586, 585, 584, 583, 582, 581, 580, 579, 578, 577, 576, 575, 574), (658, 626, 612, 644), (644, 612, 616, 648), (648, 616, 614, 646), (614, 625, 657, 646), (625, 618, 650, 657), (618, 623, 655, 650), (623, 621, 653, 655), (621, 619, 651, 653), (619, 620, 652, 651), (620, 622, 654, 652), (622, 617, 649, 654), (617, 624, 656, 649), (624, 613, 645, 656), (613, 615, 647, 645), (615, 611, 643, 647), (611, 627, 659, 643), (627, 605, 637, 659), (605, 607, 639, 637), (607, 603, 635, 639), (635, 603, 609, 641), (641, 609, 599, 631), (631, 599, 601, 633), (633, 601, 597, 629), (629, 597, 596, 628), (628, 596, 598, 630), (630, 598, 602, 634), (634, 602, 600, 632), (632, 600, 610, 642), (642, 610, 604, 636), (636, 604, 608, 640), (640, 608, 606, 638), (638, 606, 626, 658), (722, 689, 692, 725), (725, 692, 693, 726), (726, 693, 691, 694), (691, 690, 721, 694), (690, 688, 720, 721), (710, 720, 688, 685, 686, 717), (686, 684, 715, 717), (684, 683, 713, 715), (713, 683, 681, 679, 714), (679, 678, 716, 714), (678, 676, 699, 716), (676, 677, 697, 699), (677, 680, 695, 697), (680, 673, 724, 695), (673, 674, 723, 724), (674, 675, 696, 723), (675, 671, 698, 696), (671, 672, 711, 698), (672, 669, 709, 711), (709, 669, 667, 707), (707, 667, 665, 705), (705, 665, 662, 701), (701, 662, 661, 702), (702, 661, 660, 700), (700, 660, 663, 703), (703, 663, 664, 704), (704, 664, 670, 708), (708, 670, 668, 706), (706, 668, 666, 718), (718, 666, 682, 712), (712, 682, 687, 719), (719, 687, 689, 722), (795, 735, 731, 796), (796, 731, 734, 797), (797, 734, 732, 798), (732, 733, 799, 798), (733, 740, 800, 799), (740, 743, 801, 800), (802, 801, 743, 745, 803), (745, 738, 804, 803), (804, 738, 737, 747, 805), (747, 749, 806, 805), (749, 758, 807, 806), (758, 757, 808, 807), (757, 760, 809, 808), (760, 755, 810, 809), (755, 756, 811, 810), (756, 759, 812, 811), (759, 753, 813, 812), (753, 754, 814, 813), (754, 752, 815, 814), (815, 752, 750, 816), (816, 750, 751, 817), (817, 751, 748, 818), (819, 818, 748, 746, 820), (821, 820, 746, 736, 741), (821, 741, 744, 822), (822, 744, 742, 823), (823, 742, 739, 824), (824, 739, 727, 825), (825, 727, 730, 826), (826, 730, 729, 827), (827, 729, 728, 828), (828, 728, 735, 795), (779, 0, 5, 780), (780, 5, 11, 782), (782, 11, 15, 784), (15, 20, 786, 784), (20, 24, 788, 786), (24, 29, 793, 788), (29, 34, 792, 793), (34, 37, 789, 792), (769, 789, 37, 42, 768), (768, 42, 45, 767), (45, 50, 766, 767), (50, 56, 765, 766), (56, 59, 772, 765), (59, 64, 773, 772), (64, 68, 771, 773), (68, 74, 770, 771), (770, 74, 78, 774), (774, 78, 82, 775), (82, 86, 776, 775), (776, 86, 92, 777), (777, 92, 95, 761), (761, 95, 98, 763), (763, 98, 102, 764), (762, 764, 102, 104, 790), (790, 104, 108, 791), (791, 108, 111, 794), (794, 111, 113, 787), (787, 113, 117, 785), (785, 117, 119, 783), (783, 119, 123, 781), (781, 123, 126, 778), (778, 126, 0, 779), (11, 5, 0, 126, 123, 119, 117, 113, 111, 108, 104, 102, 819, 820, 821, 822, 823, 824, 825, 826, 827, 828, 795, 796, 797, 798, 799, 800, 801, 802, 34, 29, 24, 20, 15), (74, 68, 64, 59, 56, 50, 45, 42, 37, 34, 802, 803, 804, 805, 806, 807, 808, 809, 810, 811, 812, 813, 814, 815, 816, 817, 818, 819, 102, 98, 95, 92, 86, 82, 78), (880, 845, 842, 881), (881, 842, 841, 882), (882, 841, 844, 883), (844, 843, 884, 883), (843, 836, 885, 884), (836, 834, 886, 885), (832, 888, 887, 886, 834), (832, 830, 889, 888), (889, 830, 899, 917), (916, 829, 890, 918), (890, 829, 831, 891), (891, 831, 833, 892), (892, 833, 835, 893), (893, 835, 837, 894), (894, 837, 838, 895), (895, 838, 839, 896), (896, 839, 840, 897), (897, 840, 845, 880), (874, 1, 3, 875), (875, 3, 6, 879), (879, 6, 9, 878), (9, 13, 877, 878), (13, 16, 876, 877), (876, 16, 19, 870), (870, 19, 21, 869), (869, 21, 25, 868), (868, 25, 27, 847, 848), (27, 30, 846, 847), (846, 30, 33, 857), (33, 36, 859, 857), (36, 39, 858, 859), (39, 43, 856, 858), (43, 46, 855, 856), (46, 48, 852, 855), (48, 52, 851, 852), (52, 55, 853, 851), (55, 57, 854, 853), (854, 57, 60, 850), (850, 60, 63, 849), (849, 63, 66, 860), (860, 66, 70, 861), (861, 70, 73, 862), (862, 73, 76, 863), (863, 76, 79, 864), (864, 79, 81, 865), (865, 81, 84, 866), (867, 866, 84, 88, 871), (871, 88, 91, 872), (872, 91, 94, 873), (873, 94, 1, 874), (890, 891, 892, 893, 894, 895, 896, 897, 880, 881, 882, 883, 884, 885, 886, 887, 21, 19, 16, 13, 9, 6, 3, 1, 94, 91, 88, 84, 81, 79, 76, 73, 70, 919, 920, 921, 918), (48, 46, 43, 39, 36, 33, 30, 27, 25, 21, 887, 888, 889, 917, 924, 925, 928, 929, 932, 933, 935, 936, 934, 931, 930, 927, 926, 923, 922, 919, 70, 66, 63, 60, 57, 55, 52), (899, 898, 924, 917), (898, 900, 925, 924), (900, 901, 928, 925), (901, 902, 929, 928), (902, 903, 932, 929), (903, 904, 933, 932), (904, 905, 935, 933), (905, 906, 936, 935), (906, 907, 934, 936), (907, 908, 931, 934), (908, 909, 930, 931), (909, 910, 927, 930), (927, 910, 911, 926), (926, 911, 912, 923), (923, 912, 913, 922), (922, 913, 914, 920, 919), (915, 921, 920, 914), (921, 915, 916, 918)])
me_x.polygons.foreach_set('use_smooth', [0, 0, 0, 0, 0, 0, 0, 0, 0, 0, 0, 0, 0, 0, 0, 0, 0, 0, 0, 0, 0, 0, 0, 0, 0, 0, 0, 0, 0, 0, 0, 0, 0, 0, 0, 0, 0, 0, 0, 0, 0, 0, 0, 0, 0, 0, 0, 0, 0, 0, 0, 0, 0, 0, 0, 0, 0, 0, 0, 0, 0, 0, 0, 0, 0, 0, 0, 0, 0, 0, 0, 0, 0, 0, 0, 0, 0, 0, 0, 0, 0, 0, 0, 0, 0, 0, 0, 0, 0, 0, 0, 0, 0, 0, 0, 0, 0, 0, 0, 0, 0, 0, 0, 0, 0, 0, 0, 0, 0, 0, 0, 0, 0, 0, 0, 0, 0, 0, 0, 0, 0, 0, 0, 0, 0, 0, 0, 0, 0, 0, 0, 0, 0, 0, 0, 0, 0, 0, 0, 0, 0, 0, 0, 0, 0, 0, 0, 0, 0, 0, 0, 0, 0, 0, 0, 0, 0, 0, 0, 0, 0, 0, 0, 0, 0, 0, 0, 0, 0, 0, 0, 0, 0, 0, 0, 0, 0, 0, 0, 0, 0, 0, 0, 0, 0, 0, 0, 0, 0, 0, 0, 0, 0, 0, 0, 0, 0, 0, 0, 0, 0, 0, 0, 0, 0, 0, 0, 0, 0, 0, 0, 0, 0, 0, 0, 0, 0, 0, 0, 0, 0, 0, 0, 0, 0, 0, 0, 0, 0, 0, 0, 0, 0, 0, 0, 0, 0, 0, 0, 0, 0, 0, 0, 0, 0, 0, 0, 0, 0, 0, 0, 0, 0, 0, 0, 0, 0, 0, 0, 0, 0, 0, 0, 0, 0, 0, 0, 0, 0, 0, 0, 0, 0, 0, 0, 0, 0, 0, 0, 0, 0, 0, 0, 0, 1, 1, 1, 1, 1, 1, 1, 1, 1, 1, 1, 1, 1, 1, 1, 1, 1, 1, 1, 1, 1, 1, 1, 1, 1, 1, 1, 1, 1, 1, 1, 1, 0, 0, 0, 0, 0, 0, 0, 0, 0, 0, 0, 0, 0, 0, 0, 0, 0, 0, 0, 0, 0, 0, 0, 0, 0, 0, 0, 0, 0, 0, 0, 0, 0, 0, 0, 0, 0, 0, 0, 0, 0, 0, 0, 0, 0, 0, 0, 0, 0, 0, 0, 0, 0, 0, 0, 0, 0, 0, 0, 0, 0, 0, 0, 0, 0, 0, 0, 0, 0, 0, 0, 0, 0, 0, 0, 0, 0, 0, 0, 0, 0, 0, 0, 0, 0, 0, 0, 0, 0, 0, 0, 0, 0, 0, 0, 0, 0, 0, 0, 0, 0, 0, 0, 0, 0, 0, 0, 0, 0, 0, 0, 0, 0, 0, 0, 0, 0, 0, 0, 0, 0, 0, 0, 0, 0, 0, 0, 0, 0, 0, 0, 0, 0, 0, 0, 0, 0, 0, 0, 0, 0, 0, 0, 0, 0, 0, 0, 0, 0, 0, 0, 0, 0, 0, 0, 0, 0, 0, 0, 0, 0, 0, 0, 0, 0, 0, 0, 0])
_uv = me_x.uv_layers.new(name='UV贴图')
_uv.uv.foreach_set('vector', [0.375, 0.0, 0.625, 0.0, 0.625, 0.25, 0.375, 0.25, 0.375, 0.25, 0.625, 0.25, 0.625, 0.5, 0.375, 0.5, 0.375, 0.5, 0.625, 0.5, 0.625, 0.75, 0.375, 0.75, 0.375, 0.75, 0.625, 0.75, 0.625, 1.0, 0.375, 1.0, 0.128, 0.5034, 0.1278, 0.5035, 0.125, 0.5, 0.375, 0.5, 0.3722, 0.5035, 0.372, 0.5034, 0.3718, 0.5034, 0.3716, 0.5034, 0.3714, 0.5035, 0.3712, 0.5037, 0.371, 0.5039, 0.3709, 0.5041, 0.2513, 0.5054, 0.2513, 0.5051, 0.2513, 0.5047, 0.2512, 0.5043, 0.2511, 0.5039, 0.2509, 0.5036, 0.2507, 0.5034, 0.2505, 0.5032, 0.2503, 0.5031, 0.25, 0.503, 0.2497, 0.5031, 0.2495, 0.5032, 0.2493, 0.5034, 0.2491, 0.5036, 0.2489, 0.5039, 0.2488, 0.5043, 0.2487, 0.5047, 0.2487, 0.5051, 0.2487, 0.5054, 0.1286, 0.5066, 0.1288, 0.5065, 0.129, 0.5063, 0.1291, 0.506, 0.1292, 0.5057, 0.1293, 0.5054, 0.1293, 0.5051, 0.1293, 0.5047, 0.1292, 0.5044, 0.1291, 0.5041, 0.129, 0.5039, 0.1288, 0.5037, 0.1286, 0.5035, 0.1284, 0.5034, 0.1282, 0.5034, 0.3724, 0.5037, 0.3722, 0.5035, 0.375, 0.5, 0.375, 0.75, 0.3722, 0.7465, 0.3724, 0.7463, 0.3725, 0.7461, 0.3727, 0.7459, 0.3728, 0.7456, 0.3728, 0.7453, 0.3728, 0.7449, 0.3728, 0.7446, 0.3728, 0.7443, 0.3727, 0.744, 0.3725, 0.7437, 0.3724, 0.7435, 0.3722, 0.7434, 0.372, 0.7433, 0.3718, 0.7432, 0.3708, 0.5057, 0.3709, 0.506, 0.371, 0.5063, 0.3712, 0.5065, 0.3714, 0.5066, 0.3716, 0.5067, 0.3718, 0.5068, 0.372, 0.5067, 0.3722, 0.5066, 0.3724, 0.5065, 0.3725, 0.5063, 0.3727, 0.506, 0.3728, 0.5057, 0.3728, 0.5054, 0.3728, 0.5051, 0.3728, 0.5047, 0.3728, 0.5044, 0.3727, 0.5041, 0.3725, 0.5039, 0.2513, 0.7449, 0.2513, 0.7449, 0.3707, 0.7449, 0.3707, 0.7453, 0.3708, 0.7456, 0.3709, 0.7459, 0.371, 0.7461, 0.3712, 0.7463, 0.3714, 0.7465, 0.3716, 0.7466, 0.3718, 0.7466, 0.372, 0.7466, 0.3722, 0.7465, 0.375, 0.75, 0.125, 0.75, 0.1278, 0.7465, 0.128, 0.7466, 0.1282, 0.7466, 0.1284, 0.7466, 0.1286, 0.7465, 0.1288, 0.7463, 0.129, 0.7461, 0.1291, 0.7459, 0.1292, 0.7456, 0.1293, 0.7453, 0.1293, 0.7449, 0.1293, 0.7446, 0.1292, 0.7443, 0.1291, 0.744, 0.129, 0.7437, 0.1288, 0.7435, 0.1286, 0.7434, 0.1284, 0.7433, 0.1282, 0.7432, 0.1282, 0.5068, 0.1284, 0.5067, 0.1286, 0.5066, 0.2487, 0.5054, 0.2487, 0.5055, 0.2488, 0.5058, 0.2489, 0.5062, 0.2491, 0.5065, 0.2493, 0.5068, 0.2495, 0.5069, 0.2497, 0.5071, 0.25, 0.5071, 0.2503, 0.5071, 0.2505, 0.5069, 0.2507, 0.5068, 0.2509, 0.5065, 0.2511, 0.5062, 0.2512, 0.5058, 0.2513, 0.5055, 0.2513, 0.5054, 0.3709, 0.5041, 0.3709, 0.5041, 0.3708, 0.5044, 0.3707, 0.5047, 0.3707, 0.5051, 0.3707, 0.5054, 0.3708, 0.5057, 0.3212, 0.5965, 0.3175, 0.5948, 0.3136, 0.5942, 0.3098, 0.5948, 0.3061, 0.5965, 0.3027, 0.5994, 0.2997, 0.6032, 0.2973, 0.6079, 0.2955, 0.6132, 0.2943, 0.619, 0.294, 0.625, 0.2453, 0.5943, 0.242, 0.5846, 0.2362, 0.5735, 0.2292, 0.5645, 0.2212, 0.5577, 0.2124, 0.5536, 0.2034, 0.5522, 0.1943, 0.5536, 0.1856, 0.5577, 0.1776, 0.5645, 0.1705, 0.5735, 0.1648, 0.5846, 0.1605, 0.5971, 0.1578, 0.6108, 0.1569, 0.625, 0.1578, 0.6392, 0.1605, 0.6529, 0.1648, 0.6654, 0.1705, 0.6765, 0.1776, 0.6855, 0.1856, 0.6923, 0.1943, 0.6964, 0.2034, 0.6978, 0.2124, 0.6964, 0.2212, 0.6923, 0.2292, 0.6855, 0.2362, 0.6765, 0.242, 0.6654, 0.2463, 0.6529, 0.2489, 0.6392, 0.2498, 0.6253, 0.2997, 0.6468, 0.3027, 0.6506, 0.3061, 0.6535, 0.2505, 0.7431, 0.2503, 0.7429, 0.25, 0.7429, 0.2497, 0.7429, 0.2495, 0.7431, 0.2493, 0.7432, 0.2491, 0.7435, 0.2489, 0.7438, 0.2488, 0.7442, 0.2487, 0.7445, 0.2487, 0.7449, 0.2487, 0.7449, 0.2487, 0.7449, 0.2487, 0.7453, 0.2488, 0.7457, 0.2489, 0.7461, 0.2491, 0.7464, 0.2493, 0.7466, 0.2495, 0.7468, 0.2497, 0.7469, 0.25, 0.747, 0.2503, 0.7469, 0.2505, 0.7468, 0.2507, 0.7466, 0.2509, 0.7464, 0.2511, 0.7461, 0.2512, 0.7457, 0.2513, 0.7453, 0.2513, 0.7449, 0.3175, 0.6552, 0.3212, 0.6535, 0.3712, 0.7435, 0.371, 0.7437, 0.3709, 0.744, 0.3708, 0.7443, 0.3707, 0.7446, 0.3707, 0.7449, 0.2513, 0.7449, 0.2513, 0.7445, 0.2512, 0.7442, 0.2511, 0.7438, 0.2509, 0.7435, 0.2507, 0.7432, 0.2505, 0.7431, 0.3061, 0.6535, 0.3098, 0.6552, 0.3136, 0.6558, 0.2463, 0.5971, 0.2453, 0.5943, 0.294, 0.625, 0.2943, 0.631, 0.2955, 0.6368, 0.2973, 0.6421, 0.2997, 0.6468, 0.2498, 0.6253, 0.2498, 0.625, 0.2489, 0.6108, 0.3246, 0.5994, 0.3212, 0.5965, 0.3708, 0.5057, 0.3718, 0.7432, 0.3716, 0.7433, 0.3714, 0.7434, 0.3712, 0.7435, 0.3212, 0.6535, 0.3246, 0.6506, 0.3275, 0.6468, 0.33, 0.6421, 0.3318, 0.6368, 0.3329, 0.631, 0.3333, 0.625, 0.3329, 0.619, 0.3318, 0.6132, 0.33, 0.6079, 0.3275, 0.6032, 0.1276, 0.7463, 0.1278, 0.7465, 0.125, 0.75, 0.1282, 0.5068, 0.1282, 0.7432, 0.128, 0.7433, 0.1278, 0.7434, 0.1276, 0.7435, 0.1275, 0.7437, 0.1273, 0.744, 0.1272, 0.7443, 0.1272, 0.7446, 0.1272, 0.7449, 0.1272, 0.7453, 0.1272, 0.7456, 0.1273, 0.7459, 0.1275, 0.7461, 0.128, 0.5067, 0.1282, 0.5068, 0.125, 0.75, 0.125, 0.5, 0.1278, 0.5035, 0.1276, 0.5037, 0.1275, 0.5039, 0.1273, 0.5041, 0.1272, 0.5044, 0.1272, 0.5047, 0.1272, 0.5051, 0.1272, 0.5054, 0.1272, 0.5057, 0.1273, 0.506, 0.1275, 0.5063, 0.1276, 0.5065, 0.1278, 0.5066, 0.8739, 0.5018, 0.8737, 0.5016, 0.875, 0.5, 0.875, 0.75, 0.8718, 0.5097, 0.8723, 0.5096, 0.8729, 0.5094, 0.8734, 0.5089, 0.8739, 0.5084, 0.8742, 0.5076, 0.8745, 0.5068, 0.8747, 0.506, 0.8747, 0.5051, 0.8747, 0.5042, 0.8745, 0.5033, 0.8742, 0.5025, 0.8737, 0.7484, 0.875, 0.75, 0.625, 0.75, 0.6263, 0.7484, 0.6266, 0.7488, 0.6271, 0.7492, 0.6277, 0.7495, 0.6282, 0.7496, 0.6288, 0.7495, 0.6294, 0.7492, 0.6299, 0.7488, 0.7473, 0.745, 0.7474, 0.7458, 0.7475, 0.7465, 0.7478, 0.7473, 0.7481, 0.7479, 0.7485, 0.7484, 0.749, 0.7488, 0.7495, 0.7491, 0.75, 0.7492, 0.7505, 0.7491, 0.751, 0.7488, 0.7515, 0.7484, 0.7519, 0.7479, 0.7522, 0.7473, 0.7525, 0.7465, 0.7526, 0.7458, 0.7527, 0.7449, 0.7526, 0.7441, 0.7525, 0.7433, 0.7522, 0.7426, 0.7519, 0.7419, 0.7516, 0.7416, 0.7876, 0.6964, 0.7966, 0.6978, 0.8057, 0.6964, 0.8144, 0.6923, 0.8224, 0.6855, 0.8295, 0.6765, 0.8352, 0.6654, 0.8395, 0.6529, 0.8422, 0.6392, 0.8431, 0.625, 0.8422, 0.6108, 0.8395, 0.5971, 0.8352, 0.5846, 0.8295, 0.5735, 0.8224, 0.5645, 0.8144, 0.5577, 0.8057, 0.5536, 0.7966, 0.5522, 0.7876, 0.5536, 0.7788, 0.5577, 0.7708, 0.5645, 0.7638, 0.5735, 0.758, 0.5846, 0.7562, 0.59, 0.7057, 0.619, 0.7045, 0.6132, 0.7027, 0.6079, 0.7003, 0.6032, 0.6973, 0.5994, 0.6939, 0.5965, 0.6902, 0.5948, 0.6864, 0.5942, 0.6825, 0.5948, 0.6788, 0.5965, 0.6299, 0.5089, 0.6303, 0.5084, 0.6307, 0.5076, 0.631, 0.5068, 0.6311, 0.506, 0.6312, 0.5051, 0.6311, 0.5042, 0.6311, 0.5041, 0.7473, 0.5054, 0.7474, 0.5059, 0.7475, 0.5067, 0.7478, 0.5074, 0.7481, 0.5081, 0.7485, 0.5086, 0.749, 0.509, 0.7495, 0.5092, 0.75, 0.5093, 0.7505, 0.5092, 0.751, 0.509, 0.7515, 0.5086, 0.7519, 0.5081, 0.7522, 0.5074, 0.7525, 0.5067, 0.7526, 0.5059, 0.7527, 0.5055, 0.869, 0.5067, 0.869, 0.5068, 0.8693, 0.5076, 0.8697, 0.5084, 0.8701, 0.5089, 0.8706, 0.5094, 0.8712, 0.5096, 0.8716, 0.5097, 0.8718, 0.7403, 0.8712, 0.7404, 0.8706, 0.7406, 0.8701, 0.7411, 0.8697, 0.7416, 0.8693, 0.7424, 0.869, 0.7432, 0.8689, 0.744, 0.8688, 0.7449, 0.8689, 0.7458, 0.869, 0.7467, 0.8693, 0.7475, 0.8697, 0.7482, 0.8701, 0.7488, 0.8706, 0.7492, 0.8712, 0.7495, 0.8718, 0.7496, 0.8723, 0.7495, 0.8729, 0.7492, 0.8734, 0.7488, 0.7473, 0.7449, 0.7473, 0.745, 0.6299, 0.7488, 0.6303, 0.7482, 0.6307, 0.7475, 0.631, 0.7467, 0.6311, 0.7458, 0.6312, 0.7449, 0.6311, 0.744, 0.631, 0.7432, 0.6307, 0.7424, 0.6303, 0.7416, 0.6299, 0.7411, 0.6788, 0.6535, 0.6825, 0.6552, 0.6864, 0.6558, 0.6902, 0.6552, 0.6939, 0.6535, 0.6973, 0.6506, 0.7003, 0.6468, 0.7027, 0.6421, 0.7045, 0.6368, 0.7057, 0.631, 0.706, 0.625, 0.7502, 0.625, 0.7511, 0.6392, 0.7537, 0.6529, 0.758, 0.6654, 0.7638, 0.6765, 0.7708, 0.6855, 0.7788, 0.6923, 0.7876, 0.6964, 0.7516, 0.7416, 0.7515, 0.7414, 0.751, 0.741, 0.7505, 0.7408, 0.75, 0.7407, 0.7495, 0.7408, 0.749, 0.741, 0.7485, 0.7414, 0.7481, 0.7419, 0.7478, 0.7426, 0.7475, 0.7433, 0.7474, 0.7441, 0.7511, 0.6108, 0.7502, 0.625, 0.706, 0.625, 0.7057, 0.619, 0.7562, 0.59, 0.7537, 0.5971, 0.6754, 0.6506, 0.6788, 0.6535, 0.6299, 0.7411, 0.6294, 0.7406, 0.6288, 0.7404, 0.6282, 0.7403, 0.6288, 0.5096, 0.6294, 0.5094, 0.6299, 0.5089, 0.6788, 0.5965, 0.6754, 0.5994, 0.6725, 0.6032, 0.67, 0.6079, 0.6682, 0.6132, 0.6671, 0.619, 0.6667, 0.625, 0.6671, 0.631, 0.6682, 0.6368, 0.67, 0.6421, 0.6725, 0.6468, 0.6261, 0.7482, 0.6263, 0.7484, 0.625, 0.75, 0.625, 0.5, 0.6263, 0.5016, 0.6261, 0.5018, 0.6258, 0.5025, 0.6255, 0.5033, 0.6253, 0.5042, 0.6253, 0.5051, 0.6253, 0.506, 0.6255, 0.5068, 0.6258, 0.5076, 0.6261, 0.5084, 0.6266, 0.5089, 0.6271, 0.5094, 0.6277, 0.5096, 0.6282, 0.5097, 0.6288, 0.5096, 0.6288, 0.5096, 0.6282, 0.7403, 0.6282, 0.7403, 0.6277, 0.7404, 0.6271, 0.7406, 0.6266, 0.7411, 0.6261, 0.7416, 0.6258, 0.7424, 0.6255, 0.7432, 0.6253, 0.744, 0.6253, 0.7449, 0.6253, 0.7458, 0.6255, 0.7467, 0.6258, 0.7475, 0.8718, 0.5097, 0.8718, 0.5097, 0.875, 0.75, 0.8737, 0.7484, 0.8739, 0.7482, 0.8742, 0.7475, 0.8745, 0.7467, 0.8747, 0.7458, 0.8747, 0.7449, 0.8747, 0.744, 0.8745, 0.7432, 0.8742, 0.7424, 0.8739, 0.7416, 0.8734, 0.7411, 0.8729, 0.7406, 0.8723, 0.7404, 0.8718, 0.7403, 0.8718, 0.7403, 0.8716, 0.5097, 0.6266, 0.5012, 0.6263, 0.5016, 0.625, 0.5, 0.875, 0.5, 0.8737, 0.5016, 0.8734, 0.5012, 0.8729, 0.5008, 0.8723, 0.5005, 0.8718, 0.5004, 0.8712, 0.5005, 0.8706, 0.5008, 0.8701, 0.5012, 0.8697, 0.5018, 0.8693, 0.5025, 0.869, 0.5033, 0.8689, 0.5042, 0.8688, 0.5051, 0.8689, 0.506, 0.869, 0.5067, 0.7527, 0.5055, 0.7527, 0.5051, 0.7526, 0.5042, 0.7525, 0.5035, 0.7522, 0.5027, 0.7519, 0.5021, 0.7515, 0.5016, 0.751, 0.5012, 0.7505, 0.5009, 0.75, 0.5008, 0.7495, 0.5009, 0.749, 0.5012, 0.7485, 0.5016, 0.7481, 0.5021, 0.7478, 0.5027, 0.7475, 0.5035, 0.7474, 0.5042, 0.7473, 0.5051, 0.7473, 0.5054, 0.6311, 0.5041, 0.631, 0.5033, 0.6307, 0.5025, 0.6303, 0.5018, 0.6299, 0.5012, 0.6294, 0.5008, 0.6288, 0.5005, 0.6282, 0.5004, 0.6277, 0.5005, 0.6271, 0.5008, 0.9688, 0.7, 0.9688, 0.69, 1.0, 0.69, 1.0, 0.7, 0.9375, 0.7, 0.9375, 0.69, 0.9688, 0.69, 0.9688, 0.7, 0.9062, 0.7, 0.9062, 0.69, 0.9375, 0.69, 0.9375, 0.7, 0.875, 0.7, 0.875, 0.69, 0.9062, 0.69, 0.9062, 0.7, 0.8438, 0.7, 0.8438, 0.69, 0.875, 0.69, 0.875, 0.7, 0.8125, 0.7, 0.8125, 0.69, 0.8438, 0.69, 0.8438, 0.7, 0.7812, 0.7, 0.7812, 0.69, 0.8125, 0.69, 0.8125, 0.7, 0.75, 0.7, 0.75, 0.69, 0.7812, 0.69, 0.7812, 0.7, 0.7188, 0.7, 0.7188, 0.69, 0.75, 0.69, 0.75, 0.7, 0.6875, 0.7, 0.6875, 0.69, 0.7188, 0.69, 0.7188, 0.7, 0.6562, 0.7, 0.6562, 0.69, 0.6875, 0.69, 0.6875, 0.7, 0.625, 0.7, 0.625, 0.69, 0.6562, 0.69, 0.6562, 0.7, 0.5938, 0.7, 0.5938, 0.69, 0.625, 0.69, 0.625, 0.7, 0.5625, 0.69, 0.5938, 0.69, 0.5938, 0.7, 0.5625, 0.7, 0.5312, 0.69, 0.5625, 0.69, 0.5625, 0.7, 0.5312, 0.7, 0.5, 0.69, 0.5312, 0.69, 0.5312, 0.7, 0.5, 0.7, 0.4688, 0.69, 0.5, 0.69, 0.5, 0.7, 0.4688, 0.7, 0.4375, 0.69, 0.4688, 0.69, 0.4688, 0.7, 0.4375, 0.7, 0.4063, 0.69, 0.4375, 0.69, 0.4375, 0.7, 0.4062, 0.7, 0.375, 0.69, 0.4063, 0.69, 0.4062, 0.7, 0.375, 0.7, 0.3438, 0.69, 0.375, 0.69, 0.375, 0.7, 0.3438, 0.7, 0.3125, 0.69, 0.3438, 0.69, 0.3438, 0.7, 0.3125, 0.7, 0.2812, 0.69, 0.3125, 0.69, 0.3125, 0.7, 0.2812, 0.7, 0.25, 0.69, 0.2812, 0.69, 0.2812, 0.7, 0.25, 0.7, 0.2188, 0.69, 0.25, 0.69, 0.25, 0.7, 0.2188, 0.7, 0.1875, 0.69, 0.2188, 0.69, 0.2188, 0.7, 0.1875, 0.7, 0.1562, 0.69, 0.1875, 0.69, 0.1875, 0.7, 0.1562, 0.7, 0.125, 0.69, 0.1562, 0.69, 0.1562, 0.7, 0.125, 0.7, 0.09375, 0.69, 0.125, 0.69, 0.125, 0.7, 0.09375, 0.7, 0.0625, 0.7, 0.0625, 0.69, 0.09375, 0.69, 0.09375, 0.7, 0.03125, 0.7, 0.03125, 0.69, 0.0625, 0.69, 0.0625, 0.7, 0.0, 0.7, 0.0, 0.69, 0.03125, 0.69, 0.03125, 0.7, 0.9688, 0.7, 0.9688, 0.69, 1.0, 0.69, 1.0, 0.7, 0.9375, 0.7, 0.9375, 0.69, 0.9688, 0.69, 0.9688, 0.7, 0.9062, 0.7, 0.9062, 0.69, 0.9375, 0.69, 0.9375, 0.7, 0.875, 0.7, 0.875, 0.69, 0.9062, 0.69, 0.9062, 0.7, 0.8438, 0.7, 0.8438, 0.69, 0.8438, 0.69, 0.875, 0.69, 0.875, 0.7, 0.8125, 0.7, 0.8125, 0.69, 0.8438, 0.69, 0.8438, 0.7, 0.7812, 0.7, 0.7812, 0.69, 0.8125, 0.69, 0.8125, 0.7, 0.75, 0.7, 0.75, 0.69, 0.7812, 0.69, 0.7812, 0.7, 0.7188, 0.7, 0.7188, 0.69, 0.75, 0.69, 0.75, 0.7, 0.6875, 0.7, 0.6875, 0.69, 0.7188, 0.69, 0.7188, 0.7, 0.6562, 0.7, 0.6562, 0.69, 0.6875, 0.69, 0.6875, 0.7, 0.625, 0.7, 0.625, 0.69, 0.6562, 0.69, 0.6562, 0.7, 0.5938, 0.7, 0.5938, 0.69, 0.625, 0.69, 0.625, 0.7, 0.5625, 0.69, 0.5938, 0.69, 0.5938, 0.7, 0.5625, 0.7, 0.5312, 0.69, 0.5625, 0.69, 0.5625, 0.7, 0.5312, 0.7, 0.5, 0.69, 0.5312, 0.69, 0.5312, 0.7, 0.5, 0.7, 0.4688, 0.69, 0.5, 0.69, 0.5, 0.7, 0.4688, 0.7, 0.4375, 0.69, 0.4688, 0.69, 0.4688, 0.7, 0.4375, 0.7, 0.4063, 0.69, 0.4375, 0.69, 0.4375, 0.7, 0.4062, 0.7, 0.375, 0.69, 0.4063, 0.69, 0.4062, 0.7, 0.375, 0.7, 0.3438, 0.69, 0.375, 0.69, 0.375, 0.7, 0.3438, 0.7, 0.3125, 0.69, 0.3438, 0.69, 0.3438, 0.7, 0.3125, 0.7, 0.2812, 0.69, 0.3125, 0.69, 0.3125, 0.7, 0.2812, 0.7, 0.25, 0.69, 0.2812, 0.69, 0.2812, 0.7, 0.25, 0.7, 0.2188, 0.69, 0.25, 0.69, 0.25, 0.7, 0.2188, 0.7, 0.1875, 0.69, 0.2188, 0.69, 0.2188, 0.7, 0.1875, 0.7, 0.1562, 0.69, 0.1875, 0.69, 0.1875, 0.7, 0.1562, 0.7, 0.125, 0.69, 0.1562, 0.69, 0.1562, 0.7, 0.125, 0.7, 0.09375, 0.69, 0.125, 0.69, 0.125, 0.7, 0.09375, 0.7, 0.0625, 0.7, 0.0625, 0.69, 0.09375, 0.69, 0.09375, 0.7, 0.03125, 0.7, 0.03125, 0.69, 0.0625, 0.69, 0.0625, 0.7, 0.0, 0.7, 0.0, 0.69, 0.03125, 0.69, 0.03125, 0.7, 0.9688, 0.7, 0.9688, 0.69, 1.0, 0.69, 1.0, 0.7, 0.9375, 0.7, 0.9375, 0.69, 0.9688, 0.69, 0.9688, 0.7, 0.9062, 0.7, 0.9062, 0.69, 0.9375, 0.69, 0.9375, 0.7, 0.875, 0.7, 0.875, 0.69, 0.9062, 0.69, 0.9062, 0.7, 0.8438, 0.7, 0.8438, 0.69, 0.875, 0.69, 0.875, 0.7, 0.8125, 0.7, 0.8125, 0.69, 0.8438, 0.69, 0.8438, 0.7, 0.7812, 0.7, 0.7812, 0.69, 0.8125, 0.69, 0.8125, 0.7, 0.75, 0.7, 0.75, 0.69, 0.7812, 0.69, 0.7812, 0.7, 0.7188, 0.7, 0.7188, 0.69, 0.75, 0.69, 0.75, 0.7, 0.6875, 0.7, 0.6875, 0.69, 0.7188, 0.69, 0.7188, 0.7, 0.6562, 0.7, 0.6562, 0.69, 0.6875, 0.69, 0.6875, 0.7, 0.625, 0.7, 0.625, 0.69, 0.6562, 0.69, 0.6562, 0.7, 0.5938, 0.7, 0.5938, 0.69, 0.625, 0.69, 0.625, 0.7, 0.5625, 0.69, 0.5938, 0.69, 0.5938, 0.7, 0.5625, 0.7, 0.5312, 0.69, 0.5625, 0.69, 0.5625, 0.7, 0.5312, 0.7, 0.5, 0.69, 0.5312, 0.69, 0.5312, 0.7, 0.5, 0.7, 0.4688, 0.69, 0.5, 0.69, 0.5, 0.7, 0.4688, 0.7, 0.4375, 0.69, 0.4688, 0.69, 0.4688, 0.7, 0.4375, 0.7, 0.4063, 0.69, 0.4375, 0.69, 0.4375, 0.7, 0.4062, 0.7, 0.375, 0.69, 0.4063, 0.69, 0.4062, 0.7, 0.375, 0.7, 0.3438, 0.69, 0.375, 0.69, 0.375, 0.7, 0.3438, 0.7, 0.3125, 0.69, 0.3438, 0.69, 0.3438, 0.7, 0.3125, 0.7, 0.2812, 0.69, 0.3125, 0.69, 0.3125, 0.7, 0.2812, 0.7, 0.25, 0.69, 0.2812, 0.69, 0.2812, 0.7, 0.25, 0.7, 0.2188, 0.69, 0.25, 0.69, 0.25, 0.7, 0.2188, 0.7, 0.1875, 0.69, 0.2188, 0.69, 0.2188, 0.7, 0.1875, 0.7, 0.1562, 0.69, 0.1875, 0.69, 0.1875, 0.7, 0.1562, 0.7, 0.125, 0.69, 0.1562, 0.69, 0.1562, 0.7, 0.125, 0.7, 0.09375, 0.69, 0.125, 0.69, 0.125, 0.7, 0.09375, 0.7, 0.0625, 0.7, 0.0625, 0.69, 0.09375, 0.69, 0.09375, 0.7, 0.03125, 0.7, 0.03125, 0.69, 0.0625, 0.69, 0.0625, 0.7, 0.0, 0.7, 0.0, 0.69, 0.03125, 0.69, 0.03125, 0.7, 0.9688, 0.7, 0.9688, 0.69, 1.0, 0.69, 1.0, 0.7, 0.9375, 0.7, 0.9375, 0.69, 0.9688, 0.69, 0.9688, 0.7, 0.9062, 0.7, 0.9062, 0.69, 0.9375, 0.69, 0.9375, 0.7, 0.875, 0.7, 0.875, 0.69, 0.9062, 0.69, 0.9062, 0.7, 0.8438, 0.7, 0.8438, 0.69, 0.875, 0.69, 0.875, 0.7, 0.8125, 0.7, 0.8125, 0.69, 0.8438, 0.69, 0.8438, 0.7, 0.7812, 0.7, 0.7812, 0.69, 0.8125, 0.69, 0.8125, 0.7, 0.75, 0.7, 0.75, 0.69, 0.7812, 0.69, 0.7812, 0.7, 0.7188, 0.7, 0.7188, 0.69, 0.75, 0.69, 0.75, 0.7, 0.6875, 0.7, 0.6875, 0.69, 0.7188, 0.69, 0.7188, 0.7, 0.6562, 0.7, 0.6562, 0.69, 0.6875, 0.69, 0.6875, 0.7, 0.625, 0.7, 0.625, 0.69, 0.6562, 0.69, 0.6562, 0.7, 0.5938, 0.7, 0.5938, 0.69, 0.625, 0.69, 0.625, 0.7, 0.5625, 0.69, 0.5938, 0.69, 0.5938, 0.7, 0.5625, 0.7, 0.5312, 0.69, 0.5625, 0.69, 0.5625, 0.7, 0.5312, 0.7, 0.5, 0.69, 0.5312, 0.69, 0.5312, 0.7, 0.5, 0.7, 0.4688, 0.69, 0.5, 0.69, 0.5, 0.7, 0.4688, 0.7, 0.4375, 0.69, 0.4688, 0.69, 0.4688, 0.7, 0.4375, 0.7, 0.4063, 0.69, 0.4375, 0.69, 0.4375, 0.7, 0.4062, 0.7, 0.375, 0.69, 0.4063, 0.69, 0.4062, 0.7, 0.375, 0.7, 0.3438, 0.69, 0.375, 0.69, 0.375, 0.7, 0.3438, 0.7, 0.3125, 0.69, 0.3438, 0.69, 0.3438, 0.7, 0.3125, 0.7, 0.2812, 0.69, 0.3125, 0.69, 0.3125, 0.7, 0.2812, 0.7, 0.25, 0.69, 0.2812, 0.69, 0.2812, 0.7, 0.25, 0.7, 0.2188, 0.69, 0.25, 0.69, 0.25, 0.7, 0.2188, 0.7, 0.1875, 0.69, 0.2188, 0.69, 0.2188, 0.7, 0.1875, 0.7, 0.1562, 0.69, 0.1875, 0.69, 0.1875, 0.7, 0.1562, 0.7, 0.125, 0.69, 0.1562, 0.69, 0.1562, 0.7, 0.125, 0.7, 0.09375, 0.69, 0.125, 0.69, 0.125, 0.7, 0.09375, 0.7, 0.0625, 0.7, 0.0625, 0.69, 0.09375, 0.69, 0.09375, 0.7, 0.03125, 0.7, 0.03125, 0.69, 0.0625, 0.69, 0.0625, 0.7, 0.0, 0.7, 0.0, 0.69, 0.03125, 0.69, 0.03125, 0.7, 0.9688, 0.6, 0.9688, 0.5, 1.0, 0.5, 1.0, 0.6, 0.9375, 0.6, 0.9375, 0.5, 0.9688, 0.5, 0.9688, 0.6, 0.9062, 0.6, 0.9062, 0.5, 0.9375, 0.5, 0.9375, 0.6, 0.8851, 0.6, 0.875, 0.6, 0.875, 0.5, 0.9062, 0.5, 0.9062, 0.6, 0.8438, 0.6, 0.8438, 0.5, 0.875, 0.5, 0.875, 0.6, 0.8125, 0.6, 0.8125, 0.5, 0.8438, 0.5, 0.8438, 0.6, 0.7812, 0.6, 0.7812, 0.5, 0.8125, 0.5, 0.8125, 0.6, 0.75, 0.6, 0.75, 0.5, 0.7812, 0.5, 0.7812, 0.6, 0.7188, 0.6, 0.7188, 0.5, 0.75, 0.5, 0.75, 0.6, 0.6875, 0.6, 0.6875, 0.5, 0.7188, 0.5, 0.7188, 0.6, 0.6563, 0.6, 0.6562, 0.5, 0.6875, 0.5, 0.6875, 0.6, 0.625, 0.6, 0.625, 0.5, 0.6562, 0.5, 0.6563, 0.6, 0.5938, 0.6, 0.5938, 0.5, 0.625, 0.5, 0.625, 0.6, 0.5625, 0.5, 0.5938, 0.5, 0.5938, 0.6, 0.5625, 0.6, 0.5312, 0.5, 0.5625, 0.5, 0.5625, 0.6, 0.5312, 0.6, 0.5021, 0.6, 0.5, 0.6, 0.5, 0.5, 0.5312, 0.5, 0.5312, 0.6, 0.4888, 0.6, 0.4688, 0.6, 0.4688, 0.5, 0.5, 0.5, 0.5, 0.6, 0.4375, 0.5, 0.4688, 0.5, 0.4688, 0.6, 0.4375, 0.6, 0.4062, 0.5, 0.4375, 0.5, 0.4375, 0.6, 0.4063, 0.6, 0.375, 0.5, 0.4062, 0.5, 0.4063, 0.6, 0.375, 0.6, 0.3438, 0.5, 0.375, 0.5, 0.375, 0.6, 0.3438, 0.6, 0.3125, 0.5, 0.3438, 0.5, 0.3438, 0.6, 0.3125, 0.6, 0.3072, 0.6, 0.2812, 0.6, 0.2812, 0.5, 0.3125, 0.5, 0.3125, 0.6, 0.25, 0.5, 0.2812, 0.5, 0.2812, 0.6, 0.25, 0.6, 0.2188, 0.5, 0.25, 0.5, 0.25, 0.6, 0.2188, 0.6, 0.1875, 0.6, 0.1875, 0.5, 0.2188, 0.5, 0.2188, 0.6, 0.1562, 0.5, 0.1875, 0.5, 0.1875, 0.6, 0.1562, 0.6, 0.125, 0.5, 0.1562, 0.5, 0.1562, 0.6, 0.125, 0.6, 0.09375, 0.5, 0.125, 0.5, 0.125, 0.6, 0.09375, 0.6, 0.0625, 0.6, 0.0625, 0.5, 0.09375, 0.5, 0.09375, 0.6, 0.03125, 0.6, 0.03125, 0.5, 0.0625, 0.5, 0.0625, 0.6, 0.0, 0.6, 0.0, 0.5, 0.03125, 0.5, 0.03125, 0.6, 0.6582, 0.4717, 0.7032, 0.4854, 0.75, 0.49, 0.7968, 0.4854, 0.8418, 0.4717, 0.8833, 0.4496, 0.9197, 0.4197, 0.9496, 0.3833, 0.9717, 0.3418, 0.9854, 0.2968, 0.99, 0.25, 0.8373, 0.25, 0.8356, 0.267, 0.8306, 0.2834, 0.8226, 0.2985, 0.8117, 0.3117, 0.7985, 0.3226, 0.7834, 0.3306, 0.767, 0.3356, 0.75, 0.3373, 0.733, 0.3356, 0.7166, 0.3306, 0.7015, 0.3226, 0.6883, 0.3117, 0.6774, 0.2985, 0.6694, 0.2834, 0.6644, 0.267, 0.6627, 0.25, 0.51, 0.25, 0.5146, 0.2968, 0.5283, 0.3418, 0.5504, 0.3833, 0.5803, 0.4197, 0.6167, 0.4496, 0.8356, 0.233, 0.8373, 0.25, 0.99, 0.25, 0.9854, 0.2032, 0.9717, 0.1582, 0.9496, 0.1167, 0.9197, 0.08029, 0.8833, 0.05045, 0.8418, 0.02827, 0.7968, 0.01461, 0.75, 0.01, 0.7032, 0.01461, 0.6582, 0.02827, 0.6167, 0.05045, 0.5803, 0.08029, 0.5504, 0.1167, 0.5283, 0.1582, 0.5146, 0.2032, 0.51, 0.25, 0.6627, 0.25, 0.6644, 0.233, 0.6694, 0.2166, 0.6774, 0.2015, 0.6883, 0.1883, 0.7015, 0.1774, 0.7166, 0.1694, 0.733, 0.1644, 0.75, 0.1627, 0.767, 0.1644, 0.7834, 0.1694, 0.7985, 0.1774, 0.8117, 0.1883, 0.8226, 0.2015, 0.8306, 0.2166, 0.9688, 0.6, 0.9688, 0.5, 1.0, 0.5, 1.0, 0.6, 0.9375, 0.6, 0.9375, 0.5, 0.9688, 0.5, 0.9688, 0.6, 0.9062, 0.6, 0.9062, 0.5, 0.9375, 0.5, 0.9375, 0.6, 0.875, 0.6, 0.875, 0.5, 0.9062, 0.5, 0.9062, 0.6, 0.8438, 0.6, 0.8438, 0.5, 0.875, 0.5, 0.875, 0.6, 0.8125, 0.6, 0.8125, 0.5, 0.8438, 0.5, 0.8438, 0.6, 0.7812, 0.6, 0.7812, 0.5, 0.8125, 0.5, 0.8125, 0.6, 0.7817, 0.6, 0.75, 0.6, 0.75, 0.5, 0.7812, 0.5, 0.7812, 0.6, 0.7188, 0.6, 0.7188, 0.5, 0.75, 0.5, 0.75, 0.6, 0.6875, 0.6, 0.6875, 0.5, 0.7188, 0.5, 0.7188, 0.6, 0.6563, 0.6, 0.6562, 0.5, 0.6875, 0.5, 0.6875, 0.6, 0.625, 0.6, 0.625, 0.5, 0.6562, 0.5, 0.6563, 0.6, 0.5938, 0.6, 0.5938, 0.5, 0.625, 0.5, 0.625, 0.6, 0.5625, 0.5, 0.5938, 0.5, 0.5938, 0.6, 0.5625, 0.6, 0.532, 0.6, 0.5312, 0.6, 0.5312, 0.5, 0.5625, 0.5, 0.5625, 0.6, 0.5, 0.5, 0.5312, 0.5, 0.5312, 0.6, 0.5, 0.6, 0.4688, 0.5, 0.5, 0.5, 0.5, 0.6, 0.4688, 0.6, 0.4375, 0.6, 0.4375, 0.5, 0.4688, 0.5, 0.4688, 0.6, 0.4062, 0.5, 0.4375, 0.5, 0.4375, 0.6, 0.4063, 0.6, 0.375, 0.5, 0.4062, 0.5, 0.4063, 0.6, 0.375, 0.6, 0.3438, 0.5, 0.375, 0.5, 0.375, 0.6, 0.3438, 0.6, 0.3125, 0.5, 0.3438, 0.5, 0.3438, 0.6, 0.3125, 0.6, 0.2812, 0.5, 0.3125, 0.5, 0.3125, 0.6, 0.2812, 0.6, 0.25, 0.5, 0.2812, 0.5, 0.2812, 0.6, 0.25, 0.6, 0.2188, 0.5, 0.25, 0.5, 0.25, 0.6, 0.2188, 0.6, 0.1875, 0.5, 0.2188, 0.5, 0.2188, 0.6, 0.1875, 0.6, 0.1562, 0.5, 0.1875, 0.5, 0.1875, 0.6, 0.1562, 0.6, 0.125, 0.6, 0.125, 0.5, 0.1562, 0.5, 0.1562, 0.6, 0.1149, 0.6, 0.09375, 0.6, 0.09375, 0.5, 0.125, 0.5, 0.125, 0.6, 0.0625, 0.6, 0.0625, 0.5, 0.09375, 0.5, 0.09375, 0.6, 0.03125, 0.6, 0.03125, 0.5, 0.0625, 0.5, 0.0625, 0.6, 0.0, 0.6, 0.0, 0.5, 0.03125, 0.5, 0.03125, 0.6, 0.7032, 0.4854, 0.75, 0.49, 0.7968, 0.4854, 0.8418, 0.4717, 0.8833, 0.4496, 0.9197, 0.4197, 0.9496, 0.3833, 0.9717, 0.3418, 0.9854, 0.2968, 0.99, 0.25, 0.8373, 0.25, 0.8356, 0.267, 0.8306, 0.2834, 0.8226, 0.2985, 0.8117, 0.3117, 0.7985, 0.3226, 0.7834, 0.3306, 0.767, 0.3356, 0.75, 0.3373, 0.733, 0.3356, 0.7166, 0.3306, 0.7015, 0.3226, 0.6883, 0.3117, 0.6774, 0.2985, 0.6694, 0.2834, 0.6644, 0.267, 0.6627, 0.25, 0.51, 0.25, 0.5146, 0.2968, 0.5283, 0.3418, 0.5504, 0.3833, 0.5803, 0.4197, 0.6167, 0.4496, 0.6582, 0.4717, 0.8356, 0.233, 0.8373, 0.25, 0.99, 0.25, 0.9854, 0.2032, 0.9717, 0.1582, 0.9496, 0.1167, 0.9197, 0.08029, 0.8833, 0.05045, 0.8418, 0.02827, 0.7968, 0.01461, 0.75, 0.01, 0.7032, 0.01461, 0.6582, 0.02827, 0.6167, 0.05045, 0.5803, 0.08029, 0.5504, 0.1167, 0.5283, 0.1582, 0.5146, 0.2032, 0.51, 0.25, 0.6627, 0.25, 0.6644, 0.233, 0.6694, 0.2166, 0.6774, 0.2015, 0.6883, 0.1883, 0.7015, 0.1774, 0.7166, 0.1694, 0.733, 0.1644, 0.75, 0.1627, 0.767, 0.1644, 0.7834, 0.1694, 0.7985, 0.1774, 0.8117, 0.1883, 0.8226, 0.2015, 0.8306, 0.2166, 0.9688, 0.6, 0.9688, 0.5, 1.0, 0.5, 1.0, 0.6, 0.9375, 0.6, 0.9375, 0.5, 0.9688, 0.5, 0.9688, 0.6, 0.9062, 0.6, 0.9062, 0.5, 0.9375, 0.5, 0.9375, 0.6, 0.875, 0.6, 0.875, 0.5, 0.9062, 0.5, 0.9062, 0.6, 0.8438, 0.6, 0.8438, 0.5, 0.875, 0.5, 0.875, 0.6, 0.8125, 0.6, 0.8125, 0.5, 0.8438, 0.5, 0.8438, 0.6, 0.7812, 0.6, 0.7812, 0.5, 0.8125, 0.5, 0.8125, 0.6, 0.75, 0.6, 0.75, 0.5, 0.7812, 0.5, 0.7812, 0.6, 0.7188, 0.6, 0.7188, 0.5, 0.75, 0.5, 0.75, 0.6, 0.6875, 0.6, 0.6875, 0.5, 0.7188, 0.5, 0.7188, 0.6, 0.6563, 0.6, 0.6562, 0.5, 0.6875, 0.5, 0.6875, 0.6, 0.625, 0.6, 0.625, 0.5, 0.6562, 0.5, 0.6563, 0.6, 0.6149, 0.6, 0.5938, 0.6, 0.5938, 0.5, 0.625, 0.5, 0.625, 0.6, 0.5625, 0.5, 0.5938, 0.5, 0.5938, 0.6, 0.5625, 0.6, 0.5312, 0.5, 0.5625, 0.5, 0.5625, 0.6, 0.5312, 0.6, 0.5, 0.5, 0.5312, 0.5, 0.5312, 0.6, 0.5, 0.6, 0.4688, 0.5, 0.5, 0.5, 0.5, 0.6, 0.4688, 0.6, 0.4375, 0.5, 0.4688, 0.5, 0.4688, 0.6, 0.4375, 0.6, 0.4062, 0.5, 0.4375, 0.5, 0.4375, 0.6, 0.4063, 0.6, 0.375, 0.5, 0.4062, 0.5, 0.4063, 0.6, 0.375, 0.6, 0.3438, 0.5, 0.375, 0.5, 0.375, 0.6, 0.3438, 0.6, 0.3125, 0.5, 0.3438, 0.5, 0.3438, 0.6, 0.3125, 0.6, 0.2812, 0.6, 0.2812, 0.5, 0.3125, 0.5, 0.3125, 0.6, 0.25, 0.5, 0.2812, 0.5, 0.2812, 0.6, 0.25, 0.6, 0.2188, 0.5, 0.25, 0.5, 0.25, 0.6, 0.2188, 0.6, 0.1875, 0.5, 0.2188, 0.5, 0.2188, 0.6, 0.1875, 0.6, 0.1562, 0.5, 0.1875, 0.5, 0.1875, 0.6, 0.1562, 0.6, 0.125, 0.5, 0.1562, 0.5, 0.1562, 0.6, 0.125, 0.6, 0.09375, 0.5, 0.125, 0.5, 0.125, 0.6, 0.09375, 0.6, 0.0625, 0.6, 0.0625, 0.5, 0.09375, 0.5, 0.09375, 0.6, 0.03125, 0.6, 0.03125, 0.5, 0.0625, 0.5, 0.0625, 0.6, 0.0, 0.6, 0.0, 0.5, 0.03125, 0.5, 0.03125, 0.6, 0.0001422, 0.6, 0.6582, 0.4717, 0.7032, 0.4854, 0.75, 0.49, 0.7968, 0.4854, 0.8418, 0.4717, 0.8833, 0.4496, 0.9197, 0.4197, 0.9496, 0.3833, 0.9717, 0.3418, 0.9854, 0.2968, 0.99, 0.25, 0.8373, 0.25, 0.8356, 0.267, 0.8306, 0.2834, 0.8226, 0.2985, 0.8117, 0.3117, 0.7985, 0.3226, 0.7834, 0.3306, 0.767, 0.3356, 0.75, 0.3373, 0.733, 0.3356, 0.7166, 0.3306, 0.7015, 0.3226, 0.6883, 0.3117, 0.6774, 0.2985, 0.6694, 0.2834, 0.6644, 0.267, 0.6627, 0.25, 0.51, 0.25, 0.5146, 0.2968, 0.5283, 0.3418, 0.5504, 0.3833, 0.5803, 0.4197, 0.6167, 0.4496, 0.8356, 0.233, 0.8373, 0.25, 0.99, 0.25, 0.9854, 0.2032, 0.9717, 0.1582, 0.9496, 0.1167, 0.9197, 0.08029, 0.8833, 0.05045, 0.8418, 0.02827, 0.7968, 0.01461, 0.75, 0.01, 0.7032, 0.01461, 0.6582, 0.02827, 0.6167, 0.05045, 0.5803, 0.08029, 0.5504, 0.1167, 0.5283, 0.1582, 0.5146, 0.2032, 0.51, 0.25, 0.6627, 0.25, 0.6644, 0.233, 0.6694, 0.2166, 0.6774, 0.2015, 0.6883, 0.1883, 0.7015, 0.1774, 0.7166, 0.1694, 0.733, 0.1644, 0.75, 0.1627, 0.767, 0.1644, 0.7834, 0.1694, 0.7985, 0.1774, 0.8117, 0.1883, 0.8226, 0.2015, 0.8306, 0.2166, 0.9996, 0.6, 0.9688, 0.6, 0.9688, 0.5, 1.0, 0.5, 1.0, 0.6, 0.9375, 0.6, 0.9375, 0.5, 0.9688, 0.5, 0.9688, 0.6, 0.9062, 0.6, 0.9062, 0.5, 0.9375, 0.5, 0.9375, 0.6, 0.875, 0.6, 0.875, 0.5, 0.9062, 0.5, 0.9062, 0.6, 0.8438, 0.6, 0.8438, 0.5, 0.875, 0.5, 0.875, 0.6, 0.8125, 0.6, 0.8125, 0.5, 0.8438, 0.5, 0.8438, 0.6, 0.7812, 0.6, 0.7812, 0.5, 0.8125, 0.5, 0.8125, 0.6, 0.75, 0.6, 0.75, 0.5, 0.7812, 0.5, 0.7812, 0.6, 0.7188, 0.6, 0.7188, 0.5, 0.75, 0.5, 0.75, 0.6, 0.6875, 0.6, 0.6875, 0.5, 0.7188, 0.5, 0.7188, 0.6, 0.6563, 0.6, 0.6562, 0.5, 0.6875, 0.5, 0.6875, 0.6, 0.625, 0.6, 0.625, 0.5, 0.6562, 0.5, 0.6563, 0.6, 0.5938, 0.6, 0.5938, 0.5, 0.625, 0.5, 0.625, 0.6, 0.5625, 0.5, 0.5938, 0.5, 0.5938, 0.6, 0.5625, 0.6, 0.5312, 0.5, 0.5625, 0.5, 0.5625, 0.6, 0.5312, 0.6, 0.5, 0.5, 0.5312, 0.5, 0.5312, 0.6, 0.5, 0.6, 0.4688, 0.5, 0.5, 0.5, 0.5, 0.6, 0.4688, 0.6, 0.4375, 0.5, 0.4688, 0.5, 0.4688, 0.6, 0.4375, 0.6, 0.4062, 0.5, 0.4375, 0.5, 0.4375, 0.6, 0.4063, 0.6, 0.3851, 0.6, 0.375, 0.6, 0.375, 0.5, 0.4062, 0.5, 0.4063, 0.6, 0.3438, 0.5, 0.375, 0.5, 0.375, 0.6, 0.3438, 0.6, 0.3125, 0.5, 0.3438, 0.5, 0.3438, 0.6, 0.3125, 0.6, 0.2812, 0.5, 0.3125, 0.5, 0.3125, 0.6, 0.2812, 0.6, 0.25, 0.5, 0.2812, 0.5, 0.2812, 0.6, 0.25, 0.6, 0.2188, 0.5, 0.25, 0.5, 0.25, 0.6, 0.2188, 0.6, 0.1875, 0.5, 0.2188, 0.5, 0.2188, 0.6, 0.1875, 0.6, 0.1562, 0.5, 0.1875, 0.5, 0.1875, 0.6, 0.1562, 0.6, 0.125, 0.5, 0.1562, 0.5, 0.1562, 0.6, 0.125, 0.6, 0.09375, 0.5, 0.125, 0.5, 0.125, 0.6, 0.09375, 0.6, 0.0625, 0.6, 0.0625, 0.5, 0.09375, 0.5, 0.09375, 0.6, 0.03125, 0.6, 0.03125, 0.5, 0.0625, 0.5, 0.0625, 0.6, 0.0, 0.6, 0.0, 0.5, 0.03125, 0.5, 0.03125, 0.6, 0.7032, 0.4854, 0.75, 0.49, 0.7968, 0.4854, 0.8418, 0.4717, 0.8833, 0.4496, 0.9197, 0.4197, 0.9496, 0.3833, 0.9717, 0.3418, 0.9854, 0.2968, 0.99, 0.25, 0.8373, 0.25, 0.8356, 0.267, 0.8306, 0.2834, 0.8226, 0.2985, 0.8117, 0.3117, 0.7985, 0.3226, 0.7834, 0.3306, 0.767, 0.3356, 0.75, 0.3373, 0.733, 0.3356, 0.7166, 0.3306, 0.7015, 0.3226, 0.6883, 0.3117, 0.6774, 0.2985, 0.6694, 0.2834, 0.6644, 0.267, 0.6627, 0.25, 0.51, 0.25, 0.5146, 0.2968, 0.5283, 0.3418, 0.5504, 0.3833, 0.5803, 0.4197, 0.6167, 0.4496, 0.6582, 0.4717, 0.8356, 0.233, 0.8373, 0.25, 0.99, 0.25, 0.9854, 0.2032, 0.9717, 0.1582, 0.9496, 0.1167, 0.9197, 0.08029, 0.8833, 0.05045, 0.8418, 0.02827, 0.7968, 0.01461, 0.75, 0.01, 0.7032, 0.01461, 0.6582, 0.02827, 0.6167, 0.05045, 0.5803, 0.08029, 0.5504, 0.1167, 0.5283, 0.1582, 0.5146, 0.2032, 0.51, 0.25, 0.6627, 0.25, 0.6644, 0.233, 0.6694, 0.2166, 0.6774, 0.2015, 0.6883, 0.1883, 0.7015, 0.1774, 0.7166, 0.1694, 0.733, 0.1644, 0.75, 0.1627, 0.767, 0.1644, 0.7834, 0.1694, 0.7985, 0.1774, 0.8117, 0.1883, 0.8226, 0.2015, 0.8306, 0.2166, 1.0, 0.825, 1.0, 0.675, 0.9688, 0.675, 0.9688, 0.825, 0.9688, 0.825, 0.9688, 0.675, 0.9375, 0.675, 0.9375, 0.825, 0.9375, 0.825, 0.9375, 0.675, 0.9062, 0.675, 0.9062, 0.825, 0.9062, 0.675, 0.875, 0.675, 0.875, 0.825, 0.9062, 0.825, 0.875, 0.675, 0.8438, 0.675, 0.8438, 0.825, 0.875, 0.825, 0.8438, 0.675, 0.8125, 0.675, 0.8125, 0.825, 0.8438, 0.825, 0.8125, 0.675, 0.7812, 0.675, 0.7812, 0.825, 0.8125, 0.825, 0.7812, 0.675, 0.75, 0.675, 0.75, 0.825, 0.7812, 0.825, 0.75, 0.675, 0.7188, 0.675, 0.7188, 0.825, 0.75, 0.825, 0.7188, 0.675, 0.6875, 0.675, 0.6875, 0.825, 0.7188, 0.825, 0.6875, 0.675, 0.6562, 0.675, 0.6562, 0.825, 0.6875, 0.825, 0.6562, 0.675, 0.625, 0.675, 0.625, 0.825, 0.6562, 0.825, 0.625, 0.675, 0.5938, 0.675, 0.5938, 0.825, 0.625, 0.825, 0.5938, 0.675, 0.5625, 0.675, 0.5625, 0.825, 0.5938, 0.825, 0.5625, 0.675, 0.5312, 0.675, 0.5312, 0.825, 0.5625, 0.825, 0.5312, 0.675, 0.5, 0.675, 0.5, 0.825, 0.5312, 0.825, 0.5, 0.675, 0.4688, 0.675, 0.4688, 0.825, 0.5, 0.825, 0.4688, 0.675, 0.4375, 0.675, 0.4375, 0.825, 0.4688, 0.825, 0.4375, 0.675, 0.4062, 0.675, 0.4062, 0.825, 0.4375, 0.825, 0.4062, 0.825, 0.4062, 0.675, 0.375, 0.675, 0.375, 0.825, 0.375, 0.825, 0.375, 0.675, 0.3438, 0.675, 0.3438, 0.825, 0.3438, 0.825, 0.3438, 0.675, 0.3125, 0.675, 0.3125, 0.825, 0.3125, 0.825, 0.3125, 0.675, 0.2812, 0.675, 0.2812, 0.825, 0.2812, 0.825, 0.2812, 0.675, 0.25, 0.675, 0.25, 0.825, 0.25, 0.825, 0.25, 0.675, 0.2188, 0.675, 0.2188, 0.825, 0.2188, 0.825, 0.2188, 0.675, 0.1875, 0.675, 0.1875, 0.825, 0.1875, 0.825, 0.1875, 0.675, 0.1562, 0.675, 0.1562, 0.825, 0.1562, 0.825, 0.1562, 0.675, 0.125, 0.675, 0.125, 0.825, 0.125, 0.825, 0.125, 0.675, 0.09375, 0.675, 0.09375, 0.825, 0.09375, 0.825, 0.09375, 0.675, 0.0625, 0.675, 0.0625, 0.825, 0.0625, 0.825, 0.0625, 0.675, 0.03125, 0.675, 0.03125, 0.825, 0.03125, 0.825, 0.03125, 0.675, 0.0, 0.675, 0.0, 0.825, 1.0, 0.825, 1.0, 0.675, 0.9688, 0.675, 0.9688, 0.825, 0.9688, 0.825, 0.9688, 0.675, 0.9375, 0.675, 0.9375, 0.825, 0.9375, 0.825, 0.9375, 0.675, 0.9062, 0.675, 0.9062, 0.825, 0.9062, 0.675, 0.875, 0.675, 0.875, 0.825, 0.9062, 0.825, 0.875, 0.675, 0.8438, 0.675, 0.8438, 0.825, 0.875, 0.825, 0.8303, 0.825, 0.8438, 0.825, 0.8438, 0.675, 0.8196, 0.675, 0.8125, 0.675, 0.8125, 0.825, 0.8125, 0.675, 0.7812, 0.675, 0.7812, 0.825, 0.8125, 0.825, 0.7812, 0.675, 0.75, 0.675, 0.75, 0.825, 0.7812, 0.825, 0.75, 0.825, 0.75, 0.675, 0.7493, 0.675, 0.7188, 0.675, 0.7188, 0.825, 0.7188, 0.675, 0.6875, 0.675, 0.6875, 0.825, 0.7188, 0.825, 0.6875, 0.675, 0.6562, 0.675, 0.6562, 0.825, 0.6875, 0.825, 0.6562, 0.675, 0.625, 0.675, 0.625, 0.825, 0.6562, 0.825, 0.625, 0.675, 0.5938, 0.675, 0.5938, 0.825, 0.625, 0.825, 0.5938, 0.675, 0.5625, 0.675, 0.5625, 0.825, 0.5938, 0.825, 0.5625, 0.675, 0.5312, 0.675, 0.5312, 0.825, 0.5625, 0.825, 0.5312, 0.675, 0.5, 0.675, 0.5, 0.825, 0.5312, 0.825, 0.5, 0.675, 0.4688, 0.675, 0.4688, 0.825, 0.5, 0.825, 0.4688, 0.675, 0.4375, 0.675, 0.4375, 0.825, 0.4688, 0.825, 0.4375, 0.675, 0.4062, 0.675, 0.4062, 0.825, 0.4375, 0.825, 0.4062, 0.825, 0.4062, 0.675, 0.375, 0.675, 0.375, 0.825, 0.375, 0.825, 0.375, 0.675, 0.3438, 0.675, 0.3438, 0.825, 0.3438, 0.825, 0.3438, 0.675, 0.3125, 0.675, 0.3125, 0.825, 0.3125, 0.825, 0.3125, 0.675, 0.2812, 0.675, 0.2812, 0.825, 0.2812, 0.825, 0.2812, 0.675, 0.25, 0.675, 0.25, 0.825, 0.25, 0.825, 0.25, 0.675, 0.2188, 0.675, 0.2188, 0.825, 0.2188, 0.825, 0.2188, 0.675, 0.1875, 0.675, 0.1875, 0.825, 0.1875, 0.825, 0.1875, 0.675, 0.1562, 0.675, 0.1562, 0.825, 0.1562, 0.825, 0.1562, 0.675, 0.125, 0.675, 0.125, 0.825, 0.125, 0.825, 0.125, 0.675, 0.09375, 0.675, 0.09375, 0.825, 0.09375, 0.825, 0.09375, 0.675, 0.0625, 0.675, 0.0625, 0.825, 0.0625, 0.825, 0.0625, 0.675, 0.03125, 0.675, 0.03125, 0.825, 0.03125, 0.825, 0.03125, 0.675, 0.0, 0.675, 0.0, 0.825, 1.0, 0.6558, 1.0, 0.6052, 0.9688, 0.6052, 0.9688, 0.6558, 0.9688, 0.6558, 0.9688, 0.6052, 0.9375, 0.6052, 0.9375, 0.6558, 0.9375, 0.6558, 0.9375, 0.6052, 0.9062, 0.6052, 0.9062, 0.6558, 0.9062, 0.6052, 0.875, 0.6052, 0.875, 0.6558, 0.9062, 0.6558, 0.875, 0.6052, 0.8438, 0.6052, 0.8438, 0.6558, 0.875, 0.6558, 0.8438, 0.6052, 0.8125, 0.6052, 0.8125, 0.6558, 0.8438, 0.6558, 0.802, 0.6558, 0.8125, 0.6558, 0.8125, 0.6052, 0.7812, 0.6052, 0.7812, 0.6558, 0.7812, 0.6052, 0.75, 0.6052, 0.75, 0.6558, 0.7812, 0.6558, 0.75, 0.6558, 0.75, 0.6052, 0.7267, 0.6052, 0.7188, 0.6052, 0.7188, 0.6558, 0.7188, 0.6052, 0.6875, 0.6052, 0.6875, 0.6558, 0.7188, 0.6558, 0.6875, 0.6052, 0.6562, 0.6052, 0.6562, 0.6558, 0.6875, 0.6558, 0.6562, 0.6052, 0.625, 0.6052, 0.625, 0.6558, 0.6562, 0.6558, 0.625, 0.6052, 0.5938, 0.6052, 0.5938, 0.6558, 0.625, 0.6558, 0.5938, 0.6052, 0.5625, 0.6052, 0.5625, 0.6558, 0.5938, 0.6558, 0.5625, 0.6052, 0.5312, 0.6052, 0.5312, 0.6558, 0.5625, 0.6558, 0.5312, 0.6052, 0.5, 0.6052, 0.5, 0.6558, 0.5312, 0.6558, 0.5, 0.6052, 0.4688, 0.6052, 0.4688, 0.6558, 0.5, 0.6558, 0.4688, 0.6052, 0.4375, 0.6052, 0.4375, 0.6558, 0.4688, 0.6558, 0.4375, 0.6052, 0.4062, 0.6052, 0.4062, 0.6558, 0.4375, 0.6558, 0.4062, 0.6558, 0.4062, 0.6052, 0.375, 0.6052, 0.375, 0.6558, 0.375, 0.6558, 0.375, 0.6052, 0.3438, 0.6052, 0.3438, 0.6558, 0.3438, 0.6558, 0.3438, 0.6052, 0.3125, 0.6052, 0.3125, 0.6558, 0.2918, 0.6558, 0.3125, 0.6558, 0.3125, 0.6052, 0.2812, 0.6052, 0.2812, 0.6558, 0.25, 0.6558, 0.2812, 0.6558, 0.2812, 0.6052, 0.2754, 0.6052, 0.25, 0.6052, 0.25, 0.6558, 0.25, 0.6052, 0.2188, 0.6052, 0.2188, 0.6558, 0.2188, 0.6558, 0.2188, 0.6052, 0.1875, 0.6052, 0.1875, 0.6558, 0.1875, 0.6558, 0.1875, 0.6052, 0.1562, 0.6052, 0.1562, 0.6558, 0.1562, 0.6558, 0.1562, 0.6052, 0.125, 0.6052, 0.125, 0.6558, 0.125, 0.6558, 0.125, 0.6052, 0.09375, 0.6052, 0.09375, 0.6558, 0.09375, 0.6558, 0.09375, 0.6052, 0.0625, 0.6052, 0.0625, 0.6558, 0.0625, 0.6558, 0.0625, 0.6052, 0.03125, 0.6052, 0.03125, 0.6558, 0.03125, 0.6558, 0.03125, 0.6052, 0.0, 0.6052, 0.0, 0.6558, 1.0, 0.7211, 1.0, 0.5, 0.9688, 0.5, 0.9688, 0.7211, 0.9688, 0.7211, 0.9688, 0.5, 0.9375, 0.5, 0.9375, 0.7211, 0.9375, 0.7211, 0.9375, 0.5, 0.9062, 0.5, 0.9062, 0.7211, 0.9062, 0.5, 0.875, 0.5, 0.875, 0.7211, 0.9062, 0.7211, 0.875, 0.5, 0.8438, 0.5, 0.8438, 0.7211, 0.875, 0.7211, 0.8438, 0.5, 0.8125, 0.5, 0.8125, 0.7211, 0.8438, 0.7211, 0.8125, 0.5, 0.7812, 0.5, 0.7812, 0.7211, 0.8125, 0.7211, 0.7812, 0.5, 0.75, 0.5, 0.75, 0.7211, 0.7812, 0.7211, 0.7376, 0.7211, 0.75, 0.7211, 0.75, 0.5, 0.7188, 0.5, 0.7188, 0.7211, 0.7188, 0.7211, 0.7188, 0.5, 0.6875, 0.5, 0.6875, 0.7211, 0.6875, 0.5, 0.6562, 0.5, 0.6562, 0.7211, 0.6875, 0.7211, 0.6562, 0.5, 0.625, 0.5, 0.625, 0.7211, 0.6562, 0.7211, 0.625, 0.5, 0.5938, 0.5, 0.5938, 0.7211, 0.625, 0.7211, 0.5938, 0.5, 0.5625, 0.5, 0.5625, 0.7211, 0.5938, 0.7211, 0.5625, 0.5, 0.5312, 0.5, 0.5312, 0.7211, 0.5625, 0.7211, 0.5312, 0.5, 0.5, 0.5, 0.5, 0.7211, 0.5312, 0.7211, 0.5, 0.7211, 0.5, 0.5, 0.4688, 0.5, 0.4688, 0.7211, 0.4688, 0.7211, 0.4688, 0.5, 0.4375, 0.5, 0.4375, 0.7211, 0.4375, 0.5, 0.4062, 0.5, 0.4062, 0.7211, 0.4375, 0.7211, 0.4062, 0.7211, 0.4062, 0.5, 0.375, 0.5, 0.375, 0.7211, 0.375, 0.7211, 0.375, 0.5, 0.3438, 0.5, 0.3438, 0.7211, 0.3438, 0.7211, 0.3438, 0.5, 0.3125, 0.5, 0.3125, 0.7211, 0.3125, 0.7211, 0.3125, 0.5, 0.2812, 0.5, 0.2812, 0.7211, 0.2646, 0.7211, 0.2812, 0.7211, 0.2812, 0.5, 0.25, 0.5, 0.25, 0.7211, 0.25, 0.7211, 0.25, 0.5, 0.2188, 0.5, 0.2188, 0.7211, 0.2188, 0.7211, 0.2188, 0.5, 0.1875, 0.5, 0.1875, 0.7211, 0.1875, 0.7211, 0.1875, 0.5, 0.1562, 0.5, 0.1562, 0.7211, 0.1562, 0.7211, 0.1562, 0.5, 0.125, 0.5, 0.125, 0.7211, 0.125, 0.7211, 0.125, 0.5, 0.09375, 0.5, 0.09375, 0.7211, 0.09375, 0.7211, 0.09375, 0.5, 0.0625, 0.5, 0.0625, 0.7211, 0.0625, 0.7211, 0.0625, 0.5, 0.03125, 0.5, 0.03125, 0.7211, 0.03125, 0.7211, 0.03125, 0.5, 0.0, 0.5, 0.0, 0.7211, 0.8418, 0.4717, 0.7968, 0.4854, 0.75, 0.49, 0.7032, 0.4854, 0.6582, 0.4717, 0.6167, 0.4496, 0.5803, 0.4197, 0.5504, 0.3833, 0.5283, 0.3418, 0.5146, 0.2968, 0.51, 0.25, 0.5146, 0.2032, 0.6392, 0.2202, 0.637, 0.2275, 0.6348, 0.25, 0.637, 0.2725, 0.6436, 0.2941, 0.6542, 0.314, 0.6685, 0.3315, 0.686, 0.3458, 0.7059, 0.3564, 0.7275, 0.363, 0.75, 0.3652, 0.7725, 0.363, 0.7941, 0.3564, 0.814, 0.3458, 0.8315, 0.3315, 0.8458, 0.314, 0.8564, 0.2941, 0.8586, 0.2868, 0.9854, 0.2968, 0.9717, 0.3418, 0.9496, 0.3833, 0.9197, 0.4197, 0.8833, 0.4496, 0.75, 0.01, 0.7968, 0.01461, 0.8418, 0.02827, 0.8833, 0.05045, 0.9197, 0.08029, 0.9496, 0.1167, 0.9717, 0.1582, 0.9854, 0.2032, 0.99, 0.25, 0.9854, 0.2968, 0.8586, 0.2868, 0.863, 0.2725, 0.8652, 0.25, 0.863, 0.2275, 0.8564, 0.2059, 0.8458, 0.186, 0.8315, 0.1685, 0.814, 0.1542, 0.7941, 0.1436, 0.7725, 0.137, 0.75, 0.1348, 0.7275, 0.137, 0.7059, 0.1436, 0.686, 0.1542, 0.6685, 0.1685, 0.6542, 0.186, 0.6436, 0.2059, 0.6392, 0.2202, 0.5146, 0.2032, 0.5283, 0.1582, 0.5504, 0.1167, 0.5803, 0.08029, 0.6167, 0.05045, 0.6582, 0.02827, 0.7032, 0.01461, 1.0, 0.6558, 1.0, 0.6052, 0.9688, 0.6052, 0.9688, 0.6558, 0.9688, 0.6558, 0.9688, 0.6052, 0.9375, 0.6052, 0.9375, 0.6558, 0.9375, 0.6558, 0.9375, 0.6052, 0.9062, 0.6052, 0.9062, 0.6558, 0.9062, 0.6052, 0.875, 0.6052, 0.875, 0.6558, 0.9062, 0.6558, 0.875, 0.6052, 0.8438, 0.6052, 0.8438, 0.6558, 0.875, 0.6558, 0.8438, 0.6052, 0.8125, 0.6052, 0.8125, 0.6558, 0.8438, 0.6558, 0.7812, 0.6052, 0.7812, 0.6558, 0.802, 0.6558, 0.8125, 0.6558, 0.8125, 0.6052, 0.7812, 0.6052, 0.75, 0.6052, 0.75, 0.6558, 0.7812, 0.6558, 0.75, 0.6558, 0.75, 0.6052, 0.75, 0.6052, 0.75, 0.6558, 0.25, 0.6052, 0.25, 0.6052, 0.25, 0.6558, 0.25, 0.6558, 0.25, 0.6558, 0.25, 0.6052, 0.2188, 0.6052, 0.2188, 0.6558, 0.2188, 0.6558, 0.2188, 0.6052, 0.1875, 0.6052, 0.1875, 0.6558, 0.1875, 0.6558, 0.1875, 0.6052, 0.1562, 0.6052, 0.1562, 0.6558, 0.1562, 0.6558, 0.1562, 0.6052, 0.125, 0.6052, 0.125, 0.6558, 0.125, 0.6558, 0.125, 0.6052, 0.09375, 0.6052, 0.09375, 0.6558, 0.09375, 0.6558, 0.09375, 0.6052, 0.0625, 0.6052, 0.0625, 0.6558, 0.0625, 0.6558, 0.0625, 0.6052, 0.03125, 0.6052, 0.03125, 0.6558, 0.03125, 0.6558, 0.03125, 0.6052, 0.0, 0.6052, 0.0, 0.6558, 1.0, 0.7211, 1.0, 0.5, 0.9688, 0.5, 0.9688, 0.7211, 0.9688, 0.7211, 0.9688, 0.5, 0.9375, 0.5, 0.9375, 0.7211, 0.9375, 0.7211, 0.9375, 0.5, 0.9062, 0.5, 0.9062, 0.7211, 0.9062, 0.5, 0.875, 0.5, 0.875, 0.7211, 0.9062, 0.7211, 0.875, 0.5, 0.8438, 0.5, 0.8438, 0.7211, 0.875, 0.7211, 0.8438, 0.7211, 0.8438, 0.5, 0.8125, 0.5, 0.8125, 0.7211, 0.8125, 0.7211, 0.8125, 0.5, 0.7812, 0.5, 0.7812, 0.7211, 0.7812, 0.7211, 0.7812, 0.5, 0.75, 0.5, 0.75, 0.7211, 0.75, 0.7211, 0.75, 0.5, 0.7188, 0.5, 0.7188, 0.7211, 0.7483, 0.7211, 0.7188, 0.5, 0.6875, 0.5, 0.6875, 0.7211, 0.7188, 0.7211, 0.6875, 0.7211, 0.6875, 0.5, 0.6562, 0.5, 0.6562, 0.7211, 0.6562, 0.5, 0.625, 0.5, 0.625, 0.7211, 0.6562, 0.7211, 0.625, 0.5, 0.5938, 0.5, 0.5938, 0.7211, 0.625, 0.7211, 0.5938, 0.5, 0.5625, 0.5, 0.5625, 0.7211, 0.5938, 0.7211, 0.5625, 0.5, 0.5312, 0.5, 0.5312, 0.7211, 0.5625, 0.7211, 0.5312, 0.5, 0.5, 0.5, 0.5, 0.7211, 0.5312, 0.7211, 0.5, 0.5, 0.4688, 0.5, 0.4688, 0.7211, 0.5, 0.7211, 0.4688, 0.5, 0.4375, 0.5, 0.4375, 0.7211, 0.4688, 0.7211, 0.4375, 0.5, 0.4062, 0.5, 0.4062, 0.7211, 0.4375, 0.7211, 0.4062, 0.7211, 0.4062, 0.5, 0.375, 0.5, 0.375, 0.7211, 0.375, 0.7211, 0.375, 0.5, 0.3438, 0.5, 0.3438, 0.7211, 0.3438, 0.7211, 0.3438, 0.5, 0.3125, 0.5, 0.3125, 0.7211, 0.3125, 0.7211, 0.3125, 0.5, 0.2812, 0.5, 0.2812, 0.7211, 0.2812, 0.7211, 0.2812, 0.5, 0.25, 0.5, 0.25, 0.7211, 0.25, 0.7211, 0.25, 0.5, 0.2188, 0.5, 0.2188, 0.7211, 0.2188, 0.7211, 0.2188, 0.5, 0.1875, 0.5, 0.1875, 0.7211, 0.1875, 0.7211, 0.1875, 0.5, 0.1562, 0.5, 0.1562, 0.7211, 0.1562, 0.7211, 0.1562, 0.5, 0.125, 0.5, 0.125, 0.7211, 0.1051, 0.7211, 0.125, 0.7211, 0.125, 0.5, 0.09375, 0.5, 0.09375, 0.7211, 0.09375, 0.7211, 0.09375, 0.5, 0.0625, 0.5, 0.0625, 0.7211, 0.0625, 0.7211, 0.0625, 0.5, 0.03125, 0.5, 0.03125, 0.7211, 0.03125, 0.7211, 0.03125, 0.5, 0.0, 0.5, 0.0, 0.7211, 0.6348, 0.25, 0.637, 0.2725, 0.6436, 0.2941, 0.6542, 0.314, 0.6685, 0.3315, 0.686, 0.3458, 0.7059, 0.3564, 0.7275, 0.363, 0.75, 0.3652, 0.7725, 0.363, 0.7941, 0.3564, 0.814, 0.3458, 0.8315, 0.3315, 0.8458, 0.314, 0.8564, 0.2941, 0.8586, 0.2868, 0.9854, 0.2968, 0.9717, 0.3418, 0.9496, 0.3833, 0.9197, 0.4197, 0.8833, 0.4496, 0.8418, 0.4717, 0.7968, 0.4854, 0.75, 0.49, 0.7032, 0.4854, 0.6582, 0.4717, 0.6167, 0.4496, 0.5803, 0.4197, 0.5504, 0.3833, 0.5283, 0.3418, 0.5146, 0.2968, 0.51, 0.25, 0.5146, 0.2032, 0.6392, 0.2202, 0.637, 0.2275, 0.6348, 0.25, 0.6348, 0.25, 0.75, 0.01, 0.7968, 0.01461, 0.8418, 0.02827, 0.8833, 0.05045, 0.9197, 0.08029, 0.9496, 0.1167, 0.9717, 0.1582, 0.9854, 0.2032, 0.99, 0.25, 0.9854, 0.2968, 0.8586, 0.2868, 0.863, 0.2725, 0.8652, 0.25, 0.8652, 0.25, 0.8652, 0.25, 0.863, 0.2275, 0.8564, 0.2059, 0.8458, 0.186, 0.8315, 0.1685, 0.814, 0.1542, 0.7941, 0.1436, 0.7725, 0.137, 0.75, 0.1348, 0.7275, 0.137, 0.7059, 0.1436, 0.686, 0.1542, 0.6685, 0.1685, 0.6542, 0.186, 0.6436, 0.2059, 0.6392, 0.2202, 0.5146, 0.2032, 0.5283, 0.1582, 0.5504, 0.1167, 0.5803, 0.08029, 0.6167, 0.05045, 0.6582, 0.02827, 0.7032, 0.01461, 0.75, 0.6052, 0.75, 0.6052, 0.75, 0.6558, 0.75, 0.6558, 0.75, 0.6052, 0.7188, 0.6052, 0.7188, 0.6558, 0.75, 0.6558, 0.7188, 0.6052, 0.6875, 0.6052, 0.6875, 0.6558, 0.7188, 0.6558, 0.6875, 0.6052, 0.6562, 0.6052, 0.6562, 0.6558, 0.6875, 0.6558, 0.6562, 0.6052, 0.625, 0.6052, 0.625, 0.6558, 0.6562, 0.6558, 0.625, 0.6052, 0.5938, 0.6052, 0.5938, 0.6558, 0.625, 0.6558, 0.5938, 0.6052, 0.5625, 0.6052, 0.5625, 0.6558, 0.5938, 0.6558, 0.5625, 0.6052, 0.5312, 0.6052, 0.5312, 0.6558, 0.5625, 0.6558, 0.5312, 0.6052, 0.5, 0.6052, 0.5, 0.6558, 0.5312, 0.6558, 0.5, 0.6052, 0.4688, 0.6052, 0.4688, 0.6558, 0.5, 0.6558, 0.4688, 0.6052, 0.4375, 0.6052, 0.4375, 0.6558, 0.4688, 0.6558, 0.4375, 0.6052, 0.4062, 0.6052, 0.4062, 0.6558, 0.4375, 0.6558, 0.4062, 0.6558, 0.4062, 0.6052, 0.375, 0.6052, 0.375, 0.6558, 0.375, 0.6558, 0.375, 0.6052, 0.3438, 0.6052, 0.3438, 0.6558, 0.3438, 0.6558, 0.3438, 0.6052, 0.3125, 0.6052, 0.3125, 0.6558, 0.3125, 0.6558, 0.3125, 0.6052, 0.2812, 0.6052, 0.2812, 0.6558, 0.2918, 0.6558, 0.25, 0.6052, 0.25, 0.6558, 0.2812, 0.6558, 0.2812, 0.6052, 0.25, 0.6558, 0.25, 0.6052, 0.25, 0.6052, 0.25, 0.6558])
me_x.update()

# ---- objects
ob_x = bpy.data.objects.new('立方体', me_x)

# ---- transforms, parenting, visibility, modifiers, constraints
ob_x.location = (0.0, 0.0, 0.0)
ob_x.scale = (116.0, 74.0, 3.0)

# ---- collection membership
col_collection.objects.link(ob_x)

# ---- scene / render settings (as saved in the file)
scene.frame_start = 1; scene.frame_end = 250; scene.frame_set(1)
scene.render.engine = 'BLENDER_EEVEE_NEXT'
scene.render.bake_bias = 0.0
scene.render.bake_samples = 0
scene.unit_settings.scale_length = 0.001
bpy.context.view_layer.update()

# ---- added for rendering (the .blend has no active camera and no usable light): camera, sun
cam_auto = bpy.data.cameras.new('AutoCamera')
cam_auto.lens = 50.0
cam_auto.sensor_width = 36.0
cam_auto.clip_end = 4469.45
ob_auto_camera = bpy.data.objects.new('AutoCamera', cam_auto)
scene.collection.objects.link(ob_auto_camera)
ob_auto_camera.location = (254.67, -305.605, 203.736)
ob_auto_camera.rotation_euler = (1.09748, -7.21219e-08, 0.694738)
scene.camera = ob_auto_camera
light_auto_sun = bpy.data.lights.new('AutoSun', 'SUN')
light_auto_sun.energy = 3.0
light_auto_sun.angle = 0.0523599
ob_auto_sun = bpy.data.objects.new('AutoSun', light_auto_sun)
scene.collection.objects.link(ob_auto_sun)
ob_auto_sun.rotation_euler = (0.872665, 0.174533, 0.523599)
bpy.context.view_layer.update()
